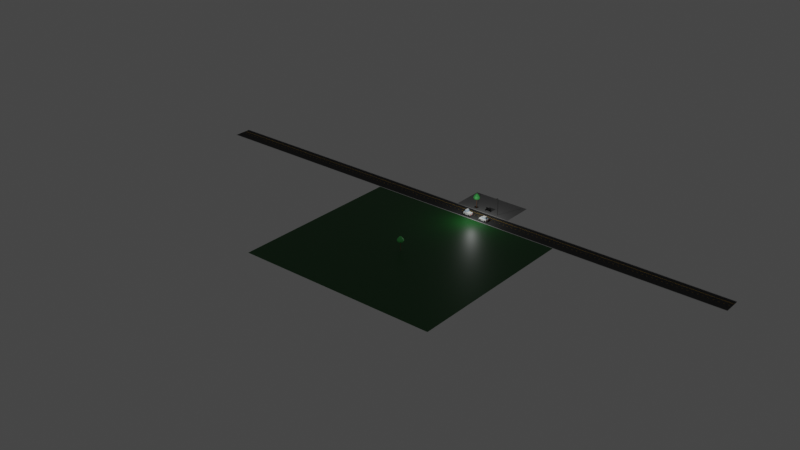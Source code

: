 # Source: lizard_crossing.blend  (saved by Blender 2.82.7; exported with 4.5.12 LTS)
import bpy
from mathutils import Matrix  # noqa: F401  (used for matrix-valued properties, if any)

bpy.ops.wm.read_factory_settings(use_empty=True)
scene = bpy.context.scene
scene.name = 'Scene'

# ---- materials (node trees are filled in below, after node groups)
mat_yellow_lane_markers = bpy.data.materials.new('yellow lane markers')
mat_yellow_lane_markers.use_transparent_shadow = False
mat_car_body = bpy.data.materials.new('car_body')
mat_car_body.use_transparent_shadow = False
mat_black = bpy.data.materials.new('black')
mat_black.use_transparent_shadow = False
mat_light_metal = bpy.data.materials.new('light_metal')
mat_light_metal.use_transparent_shadow = False
mat_glass = bpy.data.materials.new('glass')
mat_glass.use_transparent_shadow = False
mat_headlight = bpy.data.materials.new('headlight')
mat_headlight.alpha_threshold = 0.0
mat_headlight.use_transparent_shadow = False
mat_headlight.line_color = (0.0, 0.0, 0.0, 1.0)
mat_red = bpy.data.materials.new('red')
mat_red.use_transparent_shadow = False
mat_curb = bpy.data.materials.new('curb')
mat_curb.use_transparent_shadow = False
mat_street = bpy.data.materials.new('street')
mat_street.use_transparent_shadow = False
mat_sidewalk = bpy.data.materials.new('sidewalk')
mat_sidewalk.use_transparent_shadow = False
mat_dirt = bpy.data.materials.new('dirt')
mat_dirt.use_transparent_shadow = False
mat_bench = bpy.data.materials.new('bench')
mat_bench.use_transparent_shadow = False
mat_streetlamp = bpy.data.materials.new('streetlamp')
mat_streetlamp.use_transparent_shadow = False
mat_streetlamp_light = bpy.data.materials.new('streetlamp light')
mat_streetlamp_light.use_transparent_shadow = False
mat_foliage = bpy.data.materials.new('foliage')
mat_foliage.use_transparent_shadow = False
mat_bark = bpy.data.materials.new('bark')
mat_bark.use_transparent_shadow = False
mat_grass = bpy.data.materials.new('grass')
mat_grass.use_transparent_shadow = False
mat_none = bpy.data.materials.new('none')
mat_none.alpha_threshold = 0.0
mat_none.use_transparent_shadow = False

# ---- material node trees
mat_yellow_lane_markers.use_nodes = True; mat_yellow_lane_markers.node_tree.nodes.clear()
_N = mat_yellow_lane_markers.node_tree.nodes; _L = mat_yellow_lane_markers.node_tree.links
n0 = _N.new('ShaderNodeOutputMaterial'); n0.name = 'Material Output'; n0.location = (300, 300)
n1 = _N.new('ShaderNodeBsdfPrincipled'); n1.name = 'Principled BSDF'; n1.location = (10, 300)
n1.distribution = 'GGX'
n1.subsurface_method = 'BURLEY'
n1.inputs[0].default_value = (1.0, 0.6247, 0.08403, 1.0)
n1.inputs[3].default_value = 1.45
n1.inputs[27].default_value = (0.0, 0.0, 0.0, 1.0)
n1.inputs[28].default_value = 1.0
_L.new(n1.outputs[0], n0.inputs[0])
n0.is_active_output = True
mat_car_body.use_nodes = True; mat_car_body.node_tree.nodes.clear()
_N = mat_car_body.node_tree.nodes; _L = mat_car_body.node_tree.links
n0 = _N.new('ShaderNodeOutputMaterial'); n0.name = 'Material Output'; n0.location = (300, 300)
n1 = _N.new('ShaderNodeBsdfPrincipled'); n1.name = 'Principled BSDF'; n1.location = (10, 300)
n1.distribution = 'GGX'
n1.subsurface_method = 'BURLEY'
n1.inputs[0].default_value = (0.9744, 1.0, 0.9683, 1.0)
n1.inputs[3].default_value = 1.45
n1.inputs[27].default_value = (0.0, 0.0, 0.0, 1.0)
n1.inputs[28].default_value = 1.0
_L.new(n1.outputs[0], n0.inputs[0])
n0.is_active_output = True
mat_black.use_nodes = True; mat_black.node_tree.nodes.clear()
_N = mat_black.node_tree.nodes; _L = mat_black.node_tree.links
n0 = _N.new('ShaderNodeOutputMaterial'); n0.name = 'Material Output'; n0.location = (300, 300)
n1 = _N.new('ShaderNodeBsdfPrincipled'); n1.name = 'Principled BSDF'; n1.location = (10, 300)
n1.distribution = 'GGX'
n1.subsurface_method = 'BURLEY'
n1.inputs[0].default_value = (0.0, 0.0, 0.0, 1.0)
n1.inputs[3].default_value = 1.45
n1.inputs[27].default_value = (0.0, 0.0, 0.0, 1.0)
n1.inputs[28].default_value = 1.0
_L.new(n1.outputs[0], n0.inputs[0])
n0.is_active_output = True
mat_light_metal.use_nodes = True; mat_light_metal.node_tree.nodes.clear()
_N = mat_light_metal.node_tree.nodes; _L = mat_light_metal.node_tree.links
n0 = _N.new('ShaderNodeOutputMaterial'); n0.name = 'Material Output'; n0.location = (300, 300)
n1 = _N.new('ShaderNodeBsdfPrincipled'); n1.name = 'Principled BSDF'; n1.location = (10, 300)
n1.distribution = 'GGX'
n1.subsurface_method = 'BURLEY'
n1.inputs[0].default_value = (0.7484, 0.7484, 0.7484, 1.0)
n1.inputs[1].default_value = 1.0
n1.inputs[3].default_value = 1.45
n1.inputs[27].default_value = (0.0, 0.0, 0.0, 1.0)
n1.inputs[28].default_value = 1.0
_L.new(n1.outputs[0], n0.inputs[0])
n0.is_active_output = True
mat_glass.use_nodes = True; mat_glass.node_tree.nodes.clear()
_N = mat_glass.node_tree.nodes; _L = mat_glass.node_tree.links
n0 = _N.new('ShaderNodeOutputMaterial'); n0.name = 'Material Output'; n0.location = (300, 300)
n1 = _N.new('ShaderNodeBsdfPrincipled'); n1.name = 'Principled BSDF'; n1.location = (10, 300)
n1.distribution = 'GGX'
n1.subsurface_method = 'BURLEY'
n1.inputs[0].default_value = (0.4417, 0.6291, 0.8, 1.0)
n1.inputs[2].default_value = 0.0
n1.inputs[3].default_value = 1.45
n1.inputs[27].default_value = (0.0, 0.0, 0.0, 1.0)
n1.inputs[28].default_value = 1.0
_L.new(n1.outputs[0], n0.inputs[0])
n0.is_active_output = True
mat_headlight.use_nodes = True; mat_headlight.node_tree.nodes.clear()
_N = mat_headlight.node_tree.nodes; _L = mat_headlight.node_tree.links
n0 = _N.new('ShaderNodeOutputMaterial'); n0.name = 'Material Output'; n0.location = (300, 300)
n1 = _N.new('ShaderNodeBsdfPrincipled'); n1.name = 'Principled BSDF'; n1.location = (10, 300)
n1.distribution = 'GGX'
n1.subsurface_method = 'BURLEY'
n1.inputs[0].default_value = (0.5759, 0.7841, 1.0, 1.0)
n1.inputs[2].default_value = 0.4
n1.inputs[3].default_value = 1.45
n1.inputs[27].default_value = (0.0, 0.0, 0.0, 1.0)
n1.inputs[28].default_value = 1.0
_L.new(n1.outputs[0], n0.inputs[0])
n0.is_active_output = True
mat_red.use_nodes = True; mat_red.node_tree.nodes.clear()
_N = mat_red.node_tree.nodes; _L = mat_red.node_tree.links
n0 = _N.new('ShaderNodeOutputMaterial'); n0.name = 'Material Output'; n0.location = (300, 300)
n1 = _N.new('ShaderNodeBsdfPrincipled'); n1.name = 'Principled BSDF'; n1.location = (10, 300)
n1.distribution = 'GGX'
n1.subsurface_method = 'BURLEY'
n1.inputs[0].default_value = (0.8, 0.0002627, 0.0, 1.0)
n1.inputs[3].default_value = 1.45
n1.inputs[27].default_value = (0.0, 0.0, 0.0, 1.0)
n1.inputs[28].default_value = 1.0
_L.new(n1.outputs[0], n0.inputs[0])
n0.is_active_output = True
mat_curb.use_nodes = True; mat_curb.node_tree.nodes.clear()
_N = mat_curb.node_tree.nodes; _L = mat_curb.node_tree.links
n0 = _N.new('ShaderNodeOutputMaterial'); n0.name = 'Material Output'; n0.location = (300, 300)
n1 = _N.new('ShaderNodeBsdfPrincipled'); n1.name = 'Principled BSDF'; n1.location = (10, 300)
n1.distribution = 'GGX'
n1.subsurface_method = 'BURLEY'
n1.inputs[0].default_value = (0.5815, 0.5815, 0.5815, 1.0)
n1.inputs[3].default_value = 1.45
n1.inputs[27].default_value = (0.0, 0.0, 0.0, 1.0)
n1.inputs[28].default_value = 1.0
_L.new(n1.outputs[0], n0.inputs[0])
n0.is_active_output = True
mat_street.use_nodes = True; mat_street.node_tree.nodes.clear()
_N = mat_street.node_tree.nodes; _L = mat_street.node_tree.links
n0 = _N.new('ShaderNodeOutputMaterial'); n0.name = 'Material Output'; n0.location = (300, 300)
n1 = _N.new('ShaderNodeBsdfPrincipled'); n1.name = 'Principled BSDF'; n1.location = (10, 300)
n1.distribution = 'GGX'
n1.subsurface_method = 'BURLEY'
n1.inputs[0].default_value = (0.05222, 0.05222, 0.05222, 1.0)
n1.inputs[2].default_value = 1.0
n1.inputs[3].default_value = 1.45
n1.inputs[27].default_value = (0.0, 0.0, 0.0, 1.0)
n1.inputs[28].default_value = 1.0
_L.new(n1.outputs[0], n0.inputs[0])
n0.is_active_output = True
mat_sidewalk.use_nodes = True; mat_sidewalk.node_tree.nodes.clear()
_N = mat_sidewalk.node_tree.nodes; _L = mat_sidewalk.node_tree.links
n0 = _N.new('ShaderNodeOutputMaterial'); n0.name = 'Material Output'; n0.location = (300, 300)
n1 = _N.new('ShaderNodeBsdfPrincipled'); n1.name = 'Principled BSDF'; n1.location = (10, 300)
n1.distribution = 'GGX'
n1.subsurface_method = 'BURLEY'
n1.inputs[0].default_value = (0.2834, 0.2834, 0.2834, 1.0)
n1.inputs[2].default_value = 1.0
n1.inputs[3].default_value = 1.45
n1.inputs[27].default_value = (0.0, 0.0, 0.0, 1.0)
n1.inputs[28].default_value = 1.0
_L.new(n1.outputs[0], n0.inputs[0])
n0.is_active_output = True
mat_dirt.use_nodes = True; mat_dirt.node_tree.nodes.clear()
_N = mat_dirt.node_tree.nodes; _L = mat_dirt.node_tree.links
n0 = _N.new('ShaderNodeOutputMaterial'); n0.name = 'Material Output'; n0.location = (300, 300)
n1 = _N.new('ShaderNodeBsdfPrincipled'); n1.name = 'Principled BSDF'; n1.location = (10, 300)
n1.distribution = 'GGX'
n1.subsurface_method = 'BURLEY'
n1.inputs[0].default_value = (0.05404, 0.02607, 0.01623, 1.0)
n1.inputs[3].default_value = 1.45
n1.inputs[27].default_value = (0.0, 0.0, 0.0, 1.0)
n1.inputs[28].default_value = 1.0
_L.new(n1.outputs[0], n0.inputs[0])
n0.is_active_output = True
mat_bench.use_nodes = True; mat_bench.node_tree.nodes.clear()
_N = mat_bench.node_tree.nodes; _L = mat_bench.node_tree.links
n0 = _N.new('ShaderNodeOutputMaterial'); n0.name = 'Material Output'; n0.location = (300, 300)
n1 = _N.new('ShaderNodeBsdfPrincipled'); n1.name = 'Principled BSDF'; n1.location = (10, 300)
n1.distribution = 'GGX'
n1.subsurface_method = 'BURLEY'
n1.inputs[0].default_value = (0.03741, 0.03741, 0.03741, 1.0)
n1.inputs[3].default_value = 1.45
n1.inputs[27].default_value = (0.0, 0.0, 0.0, 1.0)
n1.inputs[28].default_value = 1.0
_L.new(n1.outputs[0], n0.inputs[0])
n0.is_active_output = True
mat_streetlamp.use_nodes = True; mat_streetlamp.node_tree.nodes.clear()
_N = mat_streetlamp.node_tree.nodes; _L = mat_streetlamp.node_tree.links
n0 = _N.new('ShaderNodeOutputMaterial'); n0.name = 'Material Output'; n0.location = (300, 300)
n1 = _N.new('ShaderNodeBsdfPrincipled'); n1.name = 'Principled BSDF'; n1.location = (10, 300)
n1.distribution = 'GGX'
n1.subsurface_method = 'BURLEY'
n1.inputs[0].default_value = (0.2203, 0.2203, 0.2203, 1.0)
n1.inputs[1].default_value = 1.0
n1.inputs[2].default_value = 0.2985
n1.inputs[3].default_value = 1.45
n1.inputs[27].default_value = (0.0, 0.0, 0.0, 1.0)
n1.inputs[28].default_value = 1.0
_L.new(n1.outputs[0], n0.inputs[0])
n0.is_active_output = True
mat_streetlamp_light.use_nodes = True; mat_streetlamp_light.node_tree.nodes.clear()
_N = mat_streetlamp_light.node_tree.nodes; _L = mat_streetlamp_light.node_tree.links
n0 = _N.new('ShaderNodeOutputMaterial'); n0.name = 'Material Output'; n0.location = (300, 300)
n1 = _N.new('ShaderNodeBsdfPrincipled'); n1.name = 'Principled BSDF'; n1.location = (10, 300)
n1.distribution = 'GGX'
n1.subsurface_method = 'BURLEY'
n1.inputs[3].default_value = 1.45
n1.inputs[27].default_value = (0.0, 0.0, 0.0, 1.0)
n1.inputs[28].default_value = 1.0
_L.new(n1.outputs[0], n0.inputs[0])
n0.is_active_output = True
mat_foliage.use_nodes = True; mat_foliage.node_tree.nodes.clear()
_N = mat_foliage.node_tree.nodes; _L = mat_foliage.node_tree.links
n0 = _N.new('ShaderNodeOutputMaterial'); n0.name = 'Material Output'; n0.location = (300, 300)
n1 = _N.new('ShaderNodeBsdfPrincipled'); n1.name = 'Principled BSDF'; n1.location = (10, 300)
n1.distribution = 'GGX'
n1.subsurface_method = 'BURLEY'
n1.inputs[0].default_value = (0.1302, 0.8, 0.1866, 1.0)
n1.inputs[3].default_value = 1.45
n1.inputs[27].default_value = (0.0, 0.0, 0.0, 1.0)
n1.inputs[28].default_value = 1.0
_L.new(n1.outputs[0], n0.inputs[0])
n0.is_active_output = True
mat_bark.use_nodes = True; mat_bark.node_tree.nodes.clear()
_N = mat_bark.node_tree.nodes; _L = mat_bark.node_tree.links
n0 = _N.new('ShaderNodeOutputMaterial'); n0.name = 'Material Output'; n0.location = (300, 300)
n1 = _N.new('ShaderNodeBsdfPrincipled'); n1.name = 'Principled BSDF'; n1.location = (10, 300)
n1.distribution = 'GGX'
n1.subsurface_method = 'BURLEY'
n1.inputs[0].default_value = (0.3238, 0.1519, 0.08546, 1.0)
n1.inputs[3].default_value = 1.45
n1.inputs[27].default_value = (0.0, 0.0, 0.0, 1.0)
n1.inputs[28].default_value = 1.0
_L.new(n1.outputs[0], n0.inputs[0])
n0.is_active_output = True
mat_grass.use_nodes = True; mat_grass.node_tree.nodes.clear()
_N = mat_grass.node_tree.nodes; _L = mat_grass.node_tree.links
n0 = _N.new('ShaderNodeOutputMaterial'); n0.name = 'Material Output'; n0.location = (300, 300)
n1 = _N.new('ShaderNodeBsdfPrincipled'); n1.name = 'Principled BSDF'; n1.location = (10, 300)
n1.distribution = 'GGX'
n1.subsurface_method = 'BURLEY'
n1.inputs[0].default_value = (0.008086, 0.09851, 0.01435, 1.0)
n1.inputs[3].default_value = 1.45
n1.inputs[27].default_value = (0.0, 0.0, 0.0, 1.0)
n1.inputs[28].default_value = 1.0
_L.new(n1.outputs[0], n0.inputs[0])
n0.is_active_output = True
mat_none.use_nodes = True; mat_none.node_tree.nodes.clear()
_N = mat_none.node_tree.nodes; _L = mat_none.node_tree.links
n0 = _N.new('ShaderNodeOutputMaterial'); n0.name = 'Material Output'; n0.location = (300, 300)
n1 = _N.new('ShaderNodeBsdfPrincipled'); n1.name = 'Principled BSDF'; n1.location = (10, 300)
n1.distribution = 'GGX'
n1.subsurface_method = 'BURLEY'
n1.inputs[0].default_value = (0.8, 0.8, 0.8, 0.0)
n1.inputs[3].default_value = 1.45
n1.inputs[27].default_value = (0.0, 0.0, 0.0, 1.0)
n1.inputs[28].default_value = 1.0
_L.new(n1.outputs[0], n0.inputs[0])
n0.is_active_output = True

# ---- world
world_world = bpy.data.worlds.new('World'); scene.world = world_world
world_world.use_nodes = True; world_world.node_tree.nodes.clear()
_N = world_world.node_tree.nodes; _L = world_world.node_tree.links
n0 = _N.new('ShaderNodeOutputWorld'); n0.name = 'World Output'; n0.location = (300, 300)
n1 = _N.new('ShaderNodeBackground'); n1.name = 'Background'; n1.location = (10, 300)
n1.inputs[0].default_value = (0.05088, 0.05088, 0.05088, 1.0)
_L.new(n1.outputs[0], n0.inputs[0])
n0.is_active_output = True
world_world.color = (0.05088, 0.05088, 0.05088)
world_world.use_sun_shadow = False
world_world.sun_shadow_jitter_overblur = 0.0

# ---- lights
light_light = bpy.data.lights.new('Light', 'POINT')
light_light.transmission_factor = 0.0
light_light.energy = 1000.0
light_light.shadow_soft_size = 0.1
light_light.shadow_maximum_resolution = 0.006
light_light.use_absolute_resolution = True

# ---- meshes
me_plane_005 = bpy.data.meshes.new('Plane.005')
me_plane_005.from_pydata([(-0.006861, -0.1319, 0.007832), (0.6148, -0.1319, 0.007832), (-0.006861, -0.07186, 0.007832), (0.6148, -0.07186, 0.007832)], [], [(0, 1, 3, 2)])
_uv = me_plane_005.uv_layers.new(name='UVMap')
_uv.uv.foreach_set('vector', [0.0, 0.0, 1.0, 0.0, 1.0, 1.0, 0.0, 1.0])
me_plane_005.materials.append(mat_yellow_lane_markers)
me_plane_005.use_remesh_preserve_volume = False
me_plane_005.use_remesh_preserve_attributes = False
me_plane_005.use_mirror_vertex_groups = False
me_plane_005.update()
me_cube_010 = bpy.data.meshes.new('Cube.010')
me_cube_010.from_pydata([(-1.389, -0.7957, 0.1609), (-1.217, -0.5839, 0.9304), (1.389, -0.7957, 0.1609), (0.565, -0.556, 0.9557), (-1.389, -0.6893, 0.6113), (1.389, -0.6895, 0.6439), (-0.8359, -0.4335, 1.403), (0.3666, -0.4153, 1.378), (0.5848, -0.6479, 0.8818), (0.3469, -0.479, 1.452), (0.5128, -0.556, 0.9417), (0.3145, 0.4153, 1.364), (0.3145, -0.4153, 1.364), (-1.389, 0.0, 0.1609), (-1.389, 0.0, 0.7359), (1.389, 0.0, 0.1609), (1.389, 0.0, 0.7359), (-1.241, 0.0, 0.8818), (0.5848, 0.0, 0.8818), (-0.8125, 0.0, 1.452), (0.3469, 0.0, 1.452), (0.565, 0.0, 0.9557), (0.3666, 0.0, 1.378), (0.5128, 0.0, 0.9417), (0.3145, 0.0, 1.364), (-1.305, -0.7957, 0.1609), (-1.197, -0.7957, 0.5278), (-0.8078, -0.7957, 0.5278), (-0.6079, -0.7957, 0.1609), (0.5902, -0.7957, 0.1609), (0.7785, -0.7957, 0.5195), (1.119, -0.7957, 0.5195), (1.255, -0.7957, 0.1609), (0.9433, -0.6209, 0.5136), (0.9433, -0.8009, 0.4124), (1.096, -0.6209, 0.4639), (1.037, -0.8009, 0.3821), (1.191, -0.6209, 0.3339), (1.094, -0.8009, 0.3026), (1.191, -0.6209, 0.1732), (1.094, -0.8009, 0.2045), (1.096, -0.6209, 0.04323), (1.037, -0.8009, 0.1251), (0.9433, -0.6209, -0.006424), (0.9433, -0.8009, 0.09477), (0.7904, -0.6209, 0.04323), (0.8499, -0.8009, 0.1251), (0.696, -0.6209, 0.1732), (0.7922, -0.8009, 0.2045), (0.696, -0.6209, 0.3339), (0.7922, -0.8009, 0.3026), (0.7904, -0.6209, 0.4639), (0.8499, -0.8009, 0.3821), (1.096, -0.8009, 0.4639), (0.9433, -0.8009, 0.5136), (1.191, -0.8009, 0.3339), (1.191, -0.8009, 0.1732), (1.096, -0.8009, 0.04323), (0.9433, -0.8009, -0.006424), (0.7904, -0.8009, 0.04323), (0.696, -0.8009, 0.1732), (0.696, -0.8009, 0.3339), (0.7904, -0.8009, 0.4639), (1.019, -0.6884, 0.3576), (0.9433, -0.6884, 0.3822), (1.066, -0.6884, 0.2933), (1.066, -0.6884, 0.2138), (1.019, -0.6884, 0.1495), (0.9433, -0.6884, 0.125), (0.8677, -0.6884, 0.1495), (0.8209, -0.6884, 0.2138), (0.8209, -0.6884, 0.2933), (0.8677, -0.6884, 0.3576), (1.037, -0.6884, 0.3821), (0.9433, -0.6884, 0.4124), (1.094, -0.6884, 0.3026), (1.094, -0.6884, 0.2045), (1.037, -0.6884, 0.1251), (0.9433, -0.6884, 0.09477), (0.8499, -0.6884, 0.1251), (0.7922, -0.6884, 0.2045), (0.7922, -0.6884, 0.3026), (0.8499, -0.6884, 0.3821), (0.999, -0.7677, 0.3303), (0.9433, -0.7677, 0.3484), (1.033, -0.7677, 0.2829), (1.033, -0.7677, 0.2243), (0.999, -0.7677, 0.1768), (0.9433, -0.7677, 0.1587), (0.8875, -0.7677, 0.1768), (0.8531, -0.7677, 0.2243), (0.8531, -0.7677, 0.2829), (0.8875, -0.7677, 0.3303), (-0.3281, -0.6479, 0.8818), (-0.2328, -0.479, 1.452), (-0.2738, -0.6388, 0.9298), (-1.157, -0.638, 0.9337), (-0.1888, -0.4882, 1.404), (-0.779, -0.4889, 1.4), (0.5214, -0.6388, 0.9298), (0.3092, -0.4882, 1.404), (0.5848, -0.6479, 0.8818), (0.3469, -0.479, 1.452), (-0.3757, -0.638, 0.9337), (-0.2916, -0.4889, 1.4), (-0.3281, -0.6479, 0.8818), (-1.241, -0.6479, 0.8818), (-0.2328, -0.479, 1.452), (-0.8125, -0.479, 1.452), (0.5214, -0.5947, 0.9214), (0.3092, -0.4441, 1.395), (-0.2738, -0.5947, 0.9214), (-0.1888, -0.4441, 1.395), (-0.3757, -0.594, 0.9254), (-1.157, -0.594, 0.9254), (-0.2916, -0.4449, 1.391), (-0.779, -0.4449, 1.391), (-1.241, -0.6479, 0.8818), (-0.8125, -0.479, 1.452), (-1.217, 1.863e-08, 0.9304), (-0.8359, -0.4335, 1.403), (-0.8359, 1.49e-08, 1.403), (-1.217, -0.5839, 0.9304), (-0.8359, 1.49e-08, 1.403), (-1.217, 1.863e-08, 0.9304), (-1.191, -0.5839, 0.9174), (-0.809, -0.4335, 1.39), (-0.809, 1.391e-08, 1.39), (-1.191, 1.763e-08, 0.9174), (-0.9914, -0.6209, 0.5136), (-0.9914, -0.8009, 0.4124), (-0.8385, -0.6209, 0.4639), (-0.898, -0.8009, 0.3821), (-0.7441, -0.6209, 0.3339), (-0.8403, -0.8009, 0.3026), (-0.7441, -0.6209, 0.1732), (-0.8403, -0.8009, 0.2045), (-0.8385, -0.6209, 0.04323), (-0.898, -0.8009, 0.1251), (-0.9914, -0.6209, -0.006424), (-0.9914, -0.8009, 0.09477), (-1.144, -0.6209, 0.04323), (-1.085, -0.8009, 0.1251), (-1.239, -0.6209, 0.1732), (-1.142, -0.8009, 0.2045), (-1.239, -0.6209, 0.3339), (-1.142, -0.8009, 0.3026), (-1.144, -0.6209, 0.4639), (-1.085, -0.8009, 0.3821), (-0.8385, -0.8009, 0.4639), (-0.9914, -0.8009, 0.5136), (-0.7441, -0.8009, 0.3339), (-0.7441, -0.8009, 0.1732), (-0.8385, -0.8009, 0.04323), (-0.9914, -0.8009, -0.006424), (-1.144, -0.8009, 0.04323), (-1.239, -0.8009, 0.1732), (-1.239, -0.8009, 0.3339), (-1.144, -0.8009, 0.4639), (-0.9158, -0.6884, 0.3576), (-0.9914, -0.6884, 0.3822), (-0.869, -0.6884, 0.2933), (-0.869, -0.6884, 0.2138), (-0.9158, -0.6884, 0.1495), (-0.9914, -0.6884, 0.125), (-1.067, -0.6884, 0.1495), (-1.114, -0.6884, 0.2138), (-1.114, -0.6884, 0.2933), (-1.067, -0.6884, 0.3576), (-0.898, -0.6884, 0.3821), (-0.9914, -0.6884, 0.4124), (-0.8403, -0.6884, 0.3026), (-0.8403, -0.6884, 0.2045), (-0.898, -0.6884, 0.1251), (-0.9914, -0.6884, 0.09477), (-1.085, -0.6884, 0.1251), (-1.142, -0.6884, 0.2045), (-1.142, -0.6884, 0.3026), (-1.085, -0.6884, 0.3821), (-0.9356, -0.7677, 0.3303), (-0.9914, -0.7677, 0.3484), (-0.9011, -0.7677, 0.2829), (-0.9011, -0.7677, 0.2243), (-0.9356, -0.7677, 0.1768), (-0.9914, -0.7677, 0.1587), (-1.047, -0.7677, 0.1768), (-1.082, -0.7677, 0.2243), (-1.082, -0.7677, 0.2829), (-1.047, -0.7677, 0.3303), (-1.389, -0.5769, 0.1609), (1.389, -0.5769, 0.1609), (-1.305, -0.5769, 0.1609), (-1.197, -0.5769, 0.5278), (-0.8078, -0.5769, 0.5278), (-0.6079, -0.5769, 0.1609), (0.5902, -0.5769, 0.1609), (0.7785, -0.5769, 0.5195), (1.119, -0.5769, 0.5195), (1.255, -0.5769, 0.1609), (1.389, -0.7957, 0.7359), (1.389, -0.3628, 0.6439), (1.389, -0.3628, 0.2529), (1.389, -0.6895, 0.2529), (1.433, -0.6895, 0.2529), (1.433, -0.3628, 0.2529), (1.433, -0.3628, 0.6439), (1.433, -0.6895, 0.6439), (1.389, 0.0, 0.8336), (1.389, -0.0798, 0.8336), (1.389, 0.0, 0.8336), (1.389, -0.0798, 0.8336), (1.389, 0.0, 0.6968), (1.389, -0.0798, 0.6968), (1.389, 0.0, 0.7945), (1.389, -0.0798, 0.7945), (1.449, 0.0, 0.6968), (1.449, -0.0798, 0.6968), (1.449, 0.0, 0.7945), (1.449, -0.0798, 0.7945), (-1.389, -0.3793, 0.2855), (-1.389, -0.6893, 0.2855), (-1.389, -0.7957, 0.7359), (-1.389, -0.3793, 0.6113), (-1.447, -0.3793, 0.2855), (-1.447, -0.6893, 0.2855), (-1.447, -0.3793, 0.6113), (-1.447, -0.6893, 0.6113)], [(11, 24), (208, 210), (209, 207)], [(202, 201, 204, 203), (2, 199, 221, 0, 25, 26, 27, 28, 29, 30, 31, 32), (18, 8, 199, 16), (8, 93, 117, 221, 199), (20, 19, 118, 94, 9), (93, 8, 101, 105), (7, 3, 10, 12), (21, 3, 8, 18), (3, 7, 9, 8), (22, 7, 12, 24), (3, 21, 23, 10), (10, 23, 24, 12), (7, 22, 20, 9), (117, 17, 14, 221), (220, 4, 226, 224), (33, 54, 53, 35), (35, 53, 55, 37), (37, 55, 56, 39), (39, 56, 57, 41), (41, 57, 58, 43), (43, 58, 59, 45), (45, 59, 60, 47), (47, 60, 61, 49), (46, 44, 78, 79), (49, 61, 62, 51), (51, 62, 54, 33), (33, 35, 37, 39, 41, 43, 45, 47, 49, 51), (34, 36, 53, 54), (36, 38, 55, 53), (38, 40, 56, 55), (40, 42, 57, 56), (42, 44, 58, 57), (44, 46, 59, 58), (46, 48, 60, 59), (48, 50, 61, 60), (50, 52, 62, 61), (52, 34, 54, 62), (64, 72, 92, 84), (40, 38, 75, 76), (34, 52, 82, 74), (48, 46, 79, 80), (42, 40, 76, 77), (36, 34, 74, 73), (50, 48, 80, 81), (44, 42, 77, 78), (38, 36, 73, 75), (52, 50, 81, 82), (64, 63, 73, 74), (63, 65, 75, 73), (65, 66, 76, 75), (66, 67, 77, 76), (67, 68, 78, 77), (68, 69, 79, 78), (69, 70, 80, 79), (70, 71, 81, 80), (71, 72, 82, 81), (72, 64, 74, 82), (83, 84, 92, 91, 90, 89, 88, 87, 86, 85), (70, 69, 89, 90), (67, 66, 86, 87), (63, 64, 84, 83), (71, 70, 90, 91), (68, 67, 87, 88), (65, 63, 83, 85), (72, 71, 91, 92), (69, 68, 88, 89), (66, 65, 85, 86), (118, 117, 106, 108), (103, 104, 115, 113), (100, 97, 112, 110), (8, 9, 102, 101), (94, 118, 108, 107), (117, 93, 105, 106), (9, 94, 107, 102), (100, 99, 101, 102), (99, 95, 105, 101), (97, 100, 102, 107), (95, 97, 107, 105), (103, 96, 106, 105), (98, 104, 107, 108), (96, 98, 108, 106), (104, 103, 105, 107), (111, 109, 110, 112), (114, 113, 115, 116), (99, 100, 110, 109), (104, 98, 116, 115), (97, 95, 111, 112), (95, 99, 109, 111), (98, 96, 114, 116), (96, 103, 113, 114), (6, 1, 117, 118), (17, 117, 1, 119), (119, 1, 122, 124), (19, 121, 6, 118), (120, 123, 127, 126), (6, 121, 123, 120), (1, 6, 120, 122), (129, 150, 149, 131), (127, 128, 125, 126), (122, 120, 126, 125), (124, 122, 125, 128), (131, 149, 151, 133), (133, 151, 152, 135), (135, 152, 153, 137), (137, 153, 154, 139), (139, 154, 155, 141), (141, 155, 156, 143), (143, 156, 157, 145), (142, 140, 174, 175), (145, 157, 158, 147), (147, 158, 150, 129), (129, 131, 133, 135, 137, 139, 141, 143, 145, 147), (130, 132, 149, 150), (132, 134, 151, 149), (134, 136, 152, 151), (136, 138, 153, 152), (138, 140, 154, 153), (140, 142, 155, 154), (142, 144, 156, 155), (144, 146, 157, 156), (146, 148, 158, 157), (148, 130, 150, 158), (160, 168, 188, 180), (136, 134, 171, 172), (130, 148, 178, 170), (144, 142, 175, 176), (138, 136, 172, 173), (132, 130, 170, 169), (146, 144, 176, 177), (140, 138, 173, 174), (134, 132, 169, 171), (148, 146, 177, 178), (160, 159, 169, 170), (159, 161, 171, 169), (161, 162, 172, 171), (162, 163, 173, 172), (163, 164, 174, 173), (164, 165, 175, 174), (165, 166, 176, 175), (166, 167, 177, 176), (167, 168, 178, 177), (168, 160, 170, 178), (179, 180, 188, 187, 186, 185, 184, 183, 182, 181), (166, 165, 185, 186), (163, 162, 182, 183), (159, 160, 180, 179), (167, 166, 186, 187), (164, 163, 183, 184), (161, 159, 179, 181), (168, 167, 187, 188), (165, 164, 184, 185), (162, 161, 181, 182), (28, 27, 193, 194), (25, 0, 189, 191), (32, 31, 197, 198), (29, 28, 194, 195), (26, 25, 191, 192), (30, 29, 195, 196), (27, 26, 192, 193), (2, 32, 198, 190), (31, 30, 196, 197), (5, 200, 16, 199), (202, 5, 199, 2), (201, 202, 2, 15), (200, 201, 15, 16), (204, 205, 206, 203), (200, 5, 206, 205), (201, 200, 205, 204), (5, 202, 203, 206), (212, 214, 218, 216), (215, 216, 218, 217), (211, 212, 216, 215), (213, 211, 215, 217), (214, 213, 217, 218), (220, 219, 13, 0), (4, 220, 0, 221), (222, 4, 221, 14), (219, 222, 14, 13), (224, 226, 225, 223), (4, 222, 225, 226), (219, 220, 224, 223), (222, 219, 223, 225), (15, 13, 189, 190), (191, 194, 193, 192), (195, 198, 197, 196)])
me_cube_010.polygons.foreach_set('material_index', [4, 0, 0, 0, 0, 0, 0, 0, 0, 0, 0, 3, 0, 0, 5, 1, 1, 1, 1, 1, 1, 1, 1, 1, 1, 1, 1, 1, 1, 1, 1, 1, 1, 1, 1, 1, 1, 2, 1, 1, 1, 1, 1, 1, 1, 1, 1, 1, 1, 1, 1, 1, 1, 1, 1, 1, 1, 2, 2, 2, 2, 2, 2, 2, 2, 2, 2, 0, 0, 0, 0, 0, 0, 0, 0, 0, 0, 0, 0, 0, 0, 0, 3, 3, 0, 0, 0, 0, 0, 0, 0, 0, 0, 0, 0, 0, 0, 1, 3, 0, 0, 1, 1, 1, 1, 1, 1, 1, 1, 1, 1, 1, 1, 1, 1, 1, 1, 1, 1, 1, 1, 1, 2, 1, 1, 1, 1, 1, 1, 1, 1, 1, 1, 1, 1, 1, 1, 1, 1, 1, 1, 1, 2, 2, 2, 2, 2, 2, 2, 2, 2, 2, 0, 0, 0, 0, 0, 0, 0, 0, 0, 0, 0, 0, 0, 4, 4, 4, 4, 2, 2, 2, 2, 2, 0, 0, 0, 0, 5, 5, 5, 5, 0, 0, 0])
_uv = me_cube_010.uv_layers.new(name='UVMap')
_uv.uv.foreach_set('vector', [0.415, 0.7356, 0.415, 0.6394, 0.415, 0.6394, 0.415, 0.7356, 0.375, 0.75, 0.625, 0.75, 0.625, 1.0, 0.375, 1.0, 0.375, 0.9722, 0.375, 0.9444, 0.375, 0.9167, 0.375, 0.8889, 0.375, 0.8611, 0.375, 0.8333, 0.375, 0.8056, 0.375, 0.7778, 0.6383, 0.625, 0.6383, 0.7268, 0.625, 0.75, 0.625, 0.625, 0.6383, 0.7268, 0.75, 0.7268, 0.8617, 0.7268, 0.875, 0.75, 0.625, 0.75, 0.6383, 0.625, 0.8617, 0.625, 0.8617, 0.7268, 0.75, 0.7268, 0.6383, 0.7268, 0.75, 0.7268, 0.6383, 0.7268, 0.6383, 0.7268, 0.75, 0.7268, 0.6383, 0.7115, 0.6383, 0.7139, 0.6383, 0.7139, 0.6383, 0.7115, 0.6383, 0.625, 0.6383, 0.7139, 0.6383, 0.7268, 0.6383, 0.625, 0.6383, 0.7139, 0.6383, 0.7115, 0.6383, 0.7268, 0.6383, 0.7268, 0.6383, 0.625, 0.6383, 0.7115, 0.6383, 0.7115, 0.6383, 0.625, 0.6383, 0.7139, 0.6383, 0.625, 0.6383, 0.625, 0.6383, 0.7139, 0.6383, 0.7139, 0.6383, 0.625, 0.6383, 0.625, 0.6383, 0.7115, 0.6383, 0.7115, 0.6383, 0.625, 0.6383, 0.625, 0.6383, 0.7268, 0.8617, 0.7268, 0.8617, 0.625, 0.875, 0.625, 0.875, 0.75, 0.4292, 0.01958, 0.5708, 0.01958, 0.5708, 0.01958, 0.4292, 0.01958, 1.0, 0.5, 1.0, 1.0, 0.9, 1.0, 0.9, 0.5, 0.9, 0.5, 0.9, 1.0, 0.8, 1.0, 0.8, 0.5, 0.8, 0.5, 0.8, 1.0, 0.7, 1.0, 0.7, 0.5, 0.7, 0.5, 0.7, 1.0, 0.6, 1.0, 0.6, 0.5, 0.6, 0.5, 0.6, 1.0, 0.5, 1.0, 0.5, 0.5, 0.5, 0.5, 0.5, 1.0, 0.4, 1.0, 0.4, 0.5, 0.4, 0.5, 0.4, 1.0, 0.3, 1.0, 0.3, 0.5, 0.3, 0.5, 0.3, 1.0, 0.2, 1.0, 0.2, 0.5, 0.1458, 0.1066, 0.25, 0.0727, 0.25, 0.0727, 0.1458, 0.1066, 0.2, 0.5, 0.2, 1.0, 0.1, 1.0, 0.1, 0.5, 0.1, 0.5, 0.1, 1.0, -7.451e-08, 1.0, -7.451e-08, 0.5, 0.75, 0.49, 0.8911, 0.4442, 0.9783, 0.3242, 0.9783, 0.1758, 0.8911, 0.05584, 0.75, 0.01, 0.6089, 0.05584, 0.5217, 0.1758, 0.5217, 0.3242, 0.6089, 0.4442, 0.25, 0.4273, 0.3542, 0.3934, 0.3911, 0.4442, 0.25, 0.49, 0.3542, 0.3934, 0.4186, 0.3048, 0.4783, 0.3242, 0.3911, 0.4442, 0.4186, 0.3048, 0.4186, 0.1952, 0.4783, 0.1758, 0.4783, 0.3242, 0.4186, 0.1952, 0.3542, 0.1066, 0.3911, 0.05584, 0.4783, 0.1758, 0.3542, 0.1066, 0.25, 0.0727, 0.25, 0.01, 0.3911, 0.05584, 0.25, 0.0727, 0.1458, 0.1066, 0.1089, 0.05584, 0.25, 0.01, 0.1458, 0.1066, 0.08138, 0.1952, 0.02175, 0.1758, 0.1089, 0.05584, 0.08138, 0.1952, 0.08138, 0.3048, 0.02175, 0.3242, 0.02175, 0.1758, 0.08138, 0.3048, 0.1458, 0.3934, 0.1089, 0.4442, 0.02175, 0.3242, 0.1458, 0.3934, 0.25, 0.4273, 0.25, 0.49, 0.1089, 0.4442, 0.25, 0.3936, 0.1656, 0.3662, 0.1656, 0.3662, 0.25, 0.3936, 0.4186, 0.1952, 0.4186, 0.3048, 0.4186, 0.3048, 0.4186, 0.1952, 0.25, 0.4273, 0.1458, 0.3934, 0.1458, 0.3934, 0.25, 0.4273, 0.08138, 0.1952, 0.1458, 0.1066, 0.1458, 0.1066, 0.08138, 0.1952, 0.3542, 0.1066, 0.4186, 0.1952, 0.4186, 0.1952, 0.3542, 0.1066, 0.3542, 0.3934, 0.25, 0.4273, 0.25, 0.4273, 0.3542, 0.3934, 0.08138, 0.3048, 0.08138, 0.1952, 0.08138, 0.1952, 0.08138, 0.3048, 0.25, 0.0727, 0.3542, 0.1066, 0.3542, 0.1066, 0.25, 0.0727, 0.4186, 0.3048, 0.3542, 0.3934, 0.3542, 0.3934, 0.4186, 0.3048, 0.1458, 0.3934, 0.08138, 0.3048, 0.08138, 0.3048, 0.1458, 0.3934, 0.25, 0.3936, 0.3344, 0.3662, 0.3542, 0.3934, 0.25, 0.4273, 0.3344, 0.3662, 0.3866, 0.2944, 0.4186, 0.3048, 0.3542, 0.3934, 0.3866, 0.2944, 0.3866, 0.2056, 0.4186, 0.1952, 0.4186, 0.3048, 0.3866, 0.2056, 0.3344, 0.1338, 0.3542, 0.1066, 0.4186, 0.1952, 0.3344, 0.1338, 0.25, 0.1064, 0.25, 0.0727, 0.3542, 0.1066, 0.25, 0.1064, 0.1656, 0.1338, 0.1458, 0.1066, 0.25, 0.0727, 0.1656, 0.1338, 0.1134, 0.2056, 0.08138, 0.1952, 0.1458, 0.1066, 0.1134, 0.2056, 0.1134, 0.2944, 0.08138, 0.3048, 0.08138, 0.1952, 0.1134, 0.2944, 0.1656, 0.3662, 0.1458, 0.3934, 0.08138, 0.3048, 0.1656, 0.3662, 0.25, 0.3936, 0.25, 0.4273, 0.1458, 0.3934, 0.3344, 0.3662, 0.25, 0.3936, 0.1656, 0.3662, 0.1134, 0.2944, 0.1134, 0.2056, 0.1656, 0.1338, 0.25, 0.1064, 0.3344, 0.1338, 0.3866, 0.2056, 0.3866, 0.2944, 0.1134, 0.2056, 0.1656, 0.1338, 0.1656, 0.1338, 0.1134, 0.2056, 0.3344, 0.1338, 0.3866, 0.2056, 0.3866, 0.2056, 0.3344, 0.1338, 0.3344, 0.3662, 0.25, 0.3936, 0.25, 0.3936, 0.3344, 0.3662, 0.1134, 0.2944, 0.1134, 0.2056, 0.1134, 0.2056, 0.1134, 0.2944, 0.25, 0.1064, 0.3344, 0.1338, 0.3344, 0.1338, 0.25, 0.1064, 0.3866, 0.2944, 0.3344, 0.3662, 0.3344, 0.3662, 0.3866, 0.2944, 0.1656, 0.3662, 0.1134, 0.2944, 0.1134, 0.2944, 0.1656, 0.3662, 0.1656, 0.1338, 0.25, 0.1064, 0.25, 0.1064, 0.1656, 0.1338, 0.3866, 0.2056, 0.3866, 0.2944, 0.3866, 0.2944, 0.3866, 0.2056, 0.8617, 0.7268, 0.8617, 0.7268, 0.8617, 0.7268, 0.8617, 0.7268, 0.7571, 0.7268, 0.7596, 0.7268, 0.7596, 0.7268, 0.7571, 0.7268, 0.6471, 0.7268, 0.7413, 0.7268, 0.7413, 0.7268, 0.6471, 0.7268, 0.6383, 0.7268, 0.6383, 0.7268, 0.6383, 0.7268, 0.6383, 0.7268, 0.75, 0.7268, 0.8617, 0.7268, 0.8617, 0.7268, 0.75, 0.7268, 0.8617, 0.7268, 0.75, 0.7268, 0.75, 0.7268, 0.8617, 0.7268, 0.6383, 0.7268, 0.75, 0.7268, 0.75, 0.7268, 0.6383, 0.7268, 0.6471, 0.7268, 0.6448, 0.7268, 0.6383, 0.7268, 0.6383, 0.7268, 0.6448, 0.7268, 0.7435, 0.7268, 0.75, 0.7268, 0.6383, 0.7268, 0.7413, 0.7268, 0.6471, 0.7268, 0.6383, 0.7268, 0.75, 0.7268, 0.7435, 0.7268, 0.7413, 0.7268, 0.75, 0.7268, 0.75, 0.7268, 0.7571, 0.7268, 0.8542, 0.7268, 0.8617, 0.7268, 0.75, 0.7268, 0.8517, 0.7268, 0.7596, 0.7268, 0.75, 0.7268, 0.8617, 0.7268, 0.8542, 0.7268, 0.8517, 0.7268, 0.8617, 0.7268, 0.8617, 0.7268, 0.7596, 0.7268, 0.7571, 0.7268, 0.75, 0.7268, 0.75, 0.7268, 0.7435, 0.7268, 0.6448, 0.7268, 0.6471, 0.7268, 0.7413, 0.7268, 0.8542, 0.7268, 0.7571, 0.7268, 0.7596, 0.7268, 0.8517, 0.7268, 0.6448, 0.7268, 0.6471, 0.7268, 0.6471, 0.7268, 0.6448, 0.7268, 0.7596, 0.7268, 0.8517, 0.7268, 0.8517, 0.7268, 0.7596, 0.7268, 0.7413, 0.7268, 0.7435, 0.7268, 0.7435, 0.7268, 0.7413, 0.7268, 0.7435, 0.7268, 0.6448, 0.7268, 0.6448, 0.7268, 0.7435, 0.7268, 0.8517, 0.7268, 0.8542, 0.7268, 0.8542, 0.7268, 0.8517, 0.7268, 0.8542, 0.7268, 0.7571, 0.7268, 0.7571, 0.7268, 0.8542, 0.7268, 0.8617, 0.7157, 0.8617, 0.7179, 0.8617, 0.7268, 0.8617, 0.7268, 0.8617, 0.625, 0.8617, 0.7268, 0.8617, 0.7179, 0.0, 0.0, 0.0, 0.0, 0.8617, 0.7179, 0.8617, 0.7179, 0.0, 0.0, 0.8617, 0.625, 0.0, 0.0, 0.8617, 0.7157, 0.8617, 0.7268, 0.8617, 0.7157, 0.0, 0.0, 0.0, 0.0, 0.8617, 0.7157, 0.8617, 0.7157, 0.0, 0.0, 0.0, 0.0, 0.8617, 0.7157, 0.8617, 0.7179, 0.8617, 0.7157, 0.8617, 0.7157, 0.8617, 0.7179, 1.0, 0.5, 1.0, 1.0, 0.9, 1.0, 0.9, 0.5, 0.0, 0.0, 0.0, 0.0, 0.8617, 0.7179, 0.8617, 0.7157, 0.8617, 0.7179, 0.8617, 0.7157, 0.8617, 0.7157, 0.8617, 0.7179, 0.0, 0.0, 0.8617, 0.7179, 0.8617, 0.7179, 0.0, 0.0, 0.9, 0.5, 0.9, 1.0, 0.8, 1.0, 0.8, 0.5, 0.8, 0.5, 0.8, 1.0, 0.7, 1.0, 0.7, 0.5, 0.7, 0.5, 0.7, 1.0, 0.6, 1.0, 0.6, 0.5, 0.6, 0.5, 0.6, 1.0, 0.5, 1.0, 0.5, 0.5, 0.5, 0.5, 0.5, 1.0, 0.4, 1.0, 0.4, 0.5, 0.4, 0.5, 0.4, 1.0, 0.3, 1.0, 0.3, 0.5, 0.3, 0.5, 0.3, 1.0, 0.2, 1.0, 0.2, 0.5, 0.1458, 0.1066, 0.25, 0.0727, 0.25, 0.0727, 0.1458, 0.1066, 0.2, 0.5, 0.2, 1.0, 0.1, 1.0, 0.1, 0.5, 0.1, 0.5, 0.1, 1.0, -7.451e-08, 1.0, -7.451e-08, 0.5, 0.75, 0.49, 0.8911, 0.4442, 0.9783, 0.3242, 0.9783, 0.1758, 0.8911, 0.05584, 0.75, 0.01, 0.6089, 0.05584, 0.5217, 0.1758, 0.5217, 0.3242, 0.6089, 0.4442, 0.25, 0.4273, 0.3542, 0.3934, 0.3911, 0.4442, 0.25, 0.49, 0.3542, 0.3934, 0.4186, 0.3048, 0.4783, 0.3242, 0.3911, 0.4442, 0.4186, 0.3048, 0.4186, 0.1952, 0.4783, 0.1758, 0.4783, 0.3242, 0.4186, 0.1952, 0.3542, 0.1066, 0.3911, 0.05584, 0.4783, 0.1758, 0.3542, 0.1066, 0.25, 0.0727, 0.25, 0.01, 0.3911, 0.05584, 0.25, 0.0727, 0.1458, 0.1066, 0.1089, 0.05584, 0.25, 0.01, 0.1458, 0.1066, 0.08138, 0.1952, 0.02175, 0.1758, 0.1089, 0.05584, 0.08138, 0.1952, 0.08138, 0.3048, 0.02175, 0.3242, 0.02175, 0.1758, 0.08138, 0.3048, 0.1458, 0.3934, 0.1089, 0.4442, 0.02175, 0.3242, 0.1458, 0.3934, 0.25, 0.4273, 0.25, 0.49, 0.1089, 0.4442, 0.25, 0.3936, 0.1656, 0.3662, 0.1656, 0.3662, 0.25, 0.3936, 0.4186, 0.1952, 0.4186, 0.3048, 0.4186, 0.3048, 0.4186, 0.1952, 0.25, 0.4273, 0.1458, 0.3934, 0.1458, 0.3934, 0.25, 0.4273, 0.08138, 0.1952, 0.1458, 0.1066, 0.1458, 0.1066, 0.08138, 0.1952, 0.3542, 0.1066, 0.4186, 0.1952, 0.4186, 0.1952, 0.3542, 0.1066, 0.3542, 0.3934, 0.25, 0.4273, 0.25, 0.4273, 0.3542, 0.3934, 0.08138, 0.3048, 0.08138, 0.1952, 0.08138, 0.1952, 0.08138, 0.3048, 0.25, 0.0727, 0.3542, 0.1066, 0.3542, 0.1066, 0.25, 0.0727, 0.4186, 0.3048, 0.3542, 0.3934, 0.3542, 0.3934, 0.4186, 0.3048, 0.1458, 0.3934, 0.08138, 0.3048, 0.08138, 0.3048, 0.1458, 0.3934, 0.25, 0.3936, 0.3344, 0.3662, 0.3542, 0.3934, 0.25, 0.4273, 0.3344, 0.3662, 0.3866, 0.2944, 0.4186, 0.3048, 0.3542, 0.3934, 0.3866, 0.2944, 0.3866, 0.2056, 0.4186, 0.1952, 0.4186, 0.3048, 0.3866, 0.2056, 0.3344, 0.1338, 0.3542, 0.1066, 0.4186, 0.1952, 0.3344, 0.1338, 0.25, 0.1064, 0.25, 0.0727, 0.3542, 0.1066, 0.25, 0.1064, 0.1656, 0.1338, 0.1458, 0.1066, 0.25, 0.0727, 0.1656, 0.1338, 0.1134, 0.2056, 0.08138, 0.1952, 0.1458, 0.1066, 0.1134, 0.2056, 0.1134, 0.2944, 0.08138, 0.3048, 0.08138, 0.1952, 0.1134, 0.2944, 0.1656, 0.3662, 0.1458, 0.3934, 0.08138, 0.3048, 0.1656, 0.3662, 0.25, 0.3936, 0.25, 0.4273, 0.1458, 0.3934, 0.3344, 0.3662, 0.25, 0.3936, 0.1656, 0.3662, 0.1134, 0.2944, 0.1134, 0.2056, 0.1656, 0.1338, 0.25, 0.1064, 0.3344, 0.1338, 0.3866, 0.2056, 0.3866, 0.2944, 0.1134, 0.2056, 0.1656, 0.1338, 0.1656, 0.1338, 0.1134, 0.2056, 0.3344, 0.1338, 0.3866, 0.2056, 0.3866, 0.2056, 0.3344, 0.1338, 0.3344, 0.3662, 0.25, 0.3936, 0.25, 0.3936, 0.3344, 0.3662, 0.1134, 0.2944, 0.1134, 0.2056, 0.1134, 0.2056, 0.1134, 0.2944, 0.25, 0.1064, 0.3344, 0.1338, 0.3344, 0.1338, 0.25, 0.1064, 0.3866, 0.2944, 0.3344, 0.3662, 0.3344, 0.3662, 0.3866, 0.2944, 0.1656, 0.3662, 0.1134, 0.2944, 0.1134, 0.2944, 0.1656, 0.3662, 0.1656, 0.1338, 0.25, 0.1064, 0.25, 0.1064, 0.1656, 0.1338, 0.3866, 0.2056, 0.3866, 0.2944, 0.3866, 0.2944, 0.3866, 0.2056, 0.375, 0.8889, 0.375, 0.9167, 0.375, 0.9167, 0.375, 0.8889, 0.375, 0.9722, 0.375, 1.0, 0.375, 1.0, 0.375, 0.9722, 0.375, 0.7778, 0.375, 0.8056, 0.375, 0.8056, 0.375, 0.7778, 0.375, 0.8611, 0.375, 0.8889, 0.375, 0.8889, 0.375, 0.8611, 0.375, 0.9444, 0.375, 0.9722, 0.375, 0.9722, 0.375, 0.9444, 0.375, 0.8333, 0.375, 0.8611, 0.375, 0.8611, 0.375, 0.8333, 0.375, 0.9167, 0.375, 0.9444, 0.375, 0.9444, 0.375, 0.9167, 0.375, 0.75, 0.375, 0.7778, 0.375, 0.7778, 0.375, 0.75, 0.375, 0.8056, 0.375, 0.8333, 0.375, 0.8333, 0.375, 0.8056, 0.585, 0.7356, 0.585, 0.6394, 0.625, 0.625, 0.625, 0.75, 0.415, 0.7356, 0.585, 0.7356, 0.625, 0.75, 0.375, 0.75, 0.415, 0.6394, 0.415, 0.7356, 0.375, 0.75, 0.375, 0.625, 0.585, 0.6394, 0.415, 0.6394, 0.375, 0.625, 0.625, 0.625, 0.415, 0.6394, 0.585, 0.6394, 0.585, 0.7356, 0.415, 0.7356, 0.585, 0.6394, 0.585, 0.7356, 0.585, 0.7356, 0.585, 0.6394, 0.415, 0.6394, 0.585, 0.6394, 0.585, 0.6394, 0.415, 0.6394, 0.585, 0.7356, 0.415, 0.7356, 0.415, 0.7356, 0.585, 0.7356, 0.0, 0.0, 0.0, 0.0, 0.0, 0.0, 0.0, 0.0, 0.0, 0.0, 0.0, 0.0, 0.0, 0.0, 0.0, 0.0, 0.0, 0.0, 0.0, 0.0, 0.0, 0.0, 0.0, 0.0, 0.0, 0.0, 0.0, 0.0, 0.0, 0.0, 0.0, 0.0, 0.0, 0.0, 0.0, 0.0, 0.0, 0.0, 0.0, 0.0, 0.4292, 0.01958, 0.4292, 0.1054, 0.375, 0.125, 0.375, 0.0, 0.5708, 0.01958, 0.4292, 0.01958, 0.375, 0.0, 0.625, 0.0, 0.5708, 0.1054, 0.5708, 0.01958, 0.625, 0.0, 0.625, 0.125, 0.4292, 0.1054, 0.5708, 0.1054, 0.625, 0.125, 0.375, 0.125, 0.4292, 0.01958, 0.5708, 0.01958, 0.5708, 0.1054, 0.4292, 0.1054, 0.5708, 0.01958, 0.5708, 0.1054, 0.5708, 0.1054, 0.5708, 0.01958, 0.4292, 0.1054, 0.4292, 0.01958, 0.4292, 0.01958, 0.4292, 0.1054, 0.5708, 0.1054, 0.4292, 0.1054, 0.4292, 0.1054, 0.5708, 0.1054, 0.0, 0.0, 0.0, 0.0, 0.0, 0.0, 0.0, 0.0, 0.375, 0.9722, 0.375, 0.8889, 0.375, 0.9167, 0.375, 0.9444, 0.375, 0.8611, 0.375, 0.7778, 0.375, 0.8056, 0.375, 0.8333])
me_cube_010.materials.append(mat_car_body)
me_cube_010.materials.append(mat_black)
me_cube_010.materials.append(mat_light_metal)
me_cube_010.materials.append(mat_glass)
me_cube_010.materials.append(mat_headlight)
me_cube_010.materials.append(mat_red)
me_cube_010.use_remesh_preserve_volume = False
me_cube_010.use_remesh_preserve_attributes = False
me_cube_010.use_mirror_vertex_groups = False
me_cube_010.update()
me_plane_014 = bpy.data.meshes.new('Plane.014')
me_plane_014.from_pydata([(-109.0, 9.107, 0.0), (91.64, 9.107, 0.0), (-109.0, 9.107, 0.1498), (91.64, 9.107, 0.1498), (-109.0, 9.197, 0.1498), (91.64, 9.197, 0.1498), (-109.0, 9.197, -0.004319), (91.64, 9.197, -0.004319)], [], [(0, 1, 3, 2), (2, 3, 5, 4), (4, 5, 7, 6)])
_uv = me_plane_014.uv_layers.new(name='UVMap')
_uv.uv.foreach_set('vector', [0.0, 1.0, 1.0, 1.0, 1.0, 1.0, 0.0, 1.0, 0.0, 1.0, 1.0, 1.0, 1.0, 1.0, 0.0, 1.0, 0.0, 1.0, 1.0, 1.0, 1.0, 1.0, 0.0, 1.0])
me_plane_014.materials.append(mat_curb)
me_plane_014.use_remesh_preserve_volume = False
me_plane_014.use_remesh_preserve_attributes = False
me_plane_014.use_mirror_vertex_groups = False
me_plane_014.update()
me_cube_014 = bpy.data.meshes.new('Cube.014')
me_cube_014.from_pydata([(-1.389, -0.7957, 0.3719), (-0.01128, -0.7125, 1.141), (1.389, -0.7957, 0.3719), (0.9786, -0.6846, 1.283), (-1.389, -0.6893, 0.8222), (1.389, -0.6895, 0.9638), (0.1261, -0.5621, 1.933), (0.6795, -0.5438, 1.907), (0.9984, -0.7764, 1.209), (0.6598, -0.6076, 1.981), (0.9265, -0.6846, 1.269), (0.6274, -0.5438, 1.894), (-1.389, 0.0, 0.3719), (-1.389, 0.0, 1.051), (1.389, 0.0, 0.3719), (1.389, 0.0, 1.063), (-0.03471, 0.0, 1.063), (0.9984, -3.284e-08, 1.209), (0.1496, 0.0, 1.981), (0.6598, 0.0, 1.981), (0.9786, -3.284e-08, 1.283), (0.6795, 0.0, 1.907), (0.9265, -3.284e-08, 1.269), (0.6274, 0.0, 1.894), (-1.305, -0.7957, 0.3719), (-1.145, -0.7957, 0.6611), (-0.7803, -0.7957, 0.6611), (-0.6079, -0.7957, 0.3719), (0.5619, -0.7957, 0.3719), (0.7029, -0.7957, 0.6584), (1.109, -0.7957, 0.6584), (1.255, -0.7957, 0.3719), (1.389, -0.5229, 0.3719), (-0.02669, -0.7764, 1.051), (0.156, -0.6076, 1.981), (0.1455, -0.7673, 1.141), (0.2305, -0.6167, 1.933), (0.9351, -0.7673, 1.257), (0.6221, -0.6167, 1.933), (0.9984, -0.7764, 1.209), (0.6598, -0.6076, 1.981), (-1.319, -0.7283, 1.051), (0.9351, -0.7233, 1.249), (0.6221, -0.5727, 1.925), (0.1455, -0.7233, 1.132), (0.2305, -0.5727, 1.925), (-0.01128, 1.863e-08, 1.141), (0.1261, -0.5621, 1.933), (0.1261, 1.49e-08, 1.933), (-0.01128, -0.7125, 1.141), (0.1261, 1.49e-08, 1.933), (-0.01128, 1.863e-08, 1.141), (0.01562, -0.7125, 1.128), (0.153, -0.5621, 1.92), (0.153, 1.391e-08, 1.92), (0.01562, 1.763e-08, 1.128), (-0.9647, -0.6424, 0.6475), (-0.9647, -0.7861, 0.5224), (-0.7758, -0.6424, 0.5861), (-0.8493, -0.7861, 0.4849), (-0.659, -0.6424, 0.4254), (-0.778, -0.7861, 0.3868), (-0.659, -0.6424, 0.2268), (-0.778, -0.7861, 0.2654), (-0.7758, -0.6424, 0.06606), (-0.8493, -0.7861, 0.1673), (-0.9647, -0.6424, 0.004676), (-0.9647, -0.7861, 0.1298), (-1.154, -0.6424, 0.06606), (-1.08, -0.7861, 0.1673), (-1.27, -0.6424, 0.2268), (-1.151, -0.7861, 0.2654), (-1.27, -0.6424, 0.4254), (-1.151, -0.7861, 0.3868), (-1.154, -0.6424, 0.5861), (-1.08, -0.7861, 0.4849), (-0.7758, -0.7861, 0.5861), (-0.9647, -0.7861, 0.6475), (-0.659, -0.7861, 0.4254), (-0.659, -0.7861, 0.2268), (-0.7758, -0.7861, 0.06606), (-0.9647, -0.7861, 0.004676), (-1.154, -0.7861, 0.06606), (-1.27, -0.7861, 0.2268), (-1.27, -0.7861, 0.4254), (-1.154, -0.7861, 0.5861), (-0.8713, -0.6963, 0.4547), (-0.9647, -0.6963, 0.4851), (-0.8135, -0.6963, 0.3752), (-0.8135, -0.6963, 0.277), (-0.8713, -0.6963, 0.1975), (-0.9647, -0.6963, 0.1671), (-1.058, -0.6963, 0.1975), (-1.116, -0.6963, 0.277), (-1.116, -0.6963, 0.3752), (-1.058, -0.6963, 0.4547), (-0.8493, -0.6963, 0.4849), (-0.9647, -0.6963, 0.5224), (-0.778, -0.6963, 0.3868), (-0.778, -0.6963, 0.2654), (-0.8493, -0.6963, 0.1673), (-0.9647, -0.6963, 0.1298), (-1.08, -0.6963, 0.1673), (-1.151, -0.6963, 0.2654), (-1.151, -0.6963, 0.3868), (-1.08, -0.6963, 0.4849), (-0.8958, -0.7597, 0.4209), (-0.9647, -0.7597, 0.4433), (-0.8532, -0.7597, 0.3623), (-0.8532, -0.7597, 0.2899), (-0.8958, -0.7597, 0.2312), (-0.9647, -0.7597, 0.2088), (-1.034, -0.7597, 0.2312), (-1.076, -0.7597, 0.2899), (-1.076, -0.7597, 0.3623), (-1.034, -0.7597, 0.4209), (-1.389, -0.6172, 0.3719), (-1.305, -0.6172, 0.3719), (-1.145, -0.5769, 0.6611), (-0.7803, -0.5769, 0.6611), (-0.6079, -0.6172, 0.3719), (0.5619, -0.5468, 0.3719), (0.7029, -0.5481, 0.6584), (1.109, -0.5481, 0.6584), (1.254, -0.5468, 0.3719), (1.389, -0.7957, 1.063), (1.389, -0.4913, 0.9638), (1.389, -0.4913, 0.4638), (1.389, -0.6895, 0.4638), (1.433, -0.6895, 0.4638), (1.433, -0.4913, 0.4638), (1.433, -0.4913, 0.9638), (1.433, -0.6895, 0.9638), (1.389, 0.0, 1.016), (1.389, -0.06619, 1.016), (1.389, 0.0, 1.081), (1.389, -0.06619, 1.081), (1.429, 0.0, 1.016), (1.429, -0.06619, 1.016), (1.429, 0.0, 1.081), (1.429, -0.06619, 1.081), (-1.389, -0.3793, 0.4965), (-1.389, -0.6893, 0.4965), (-1.389, -0.7957, 1.051), (-1.389, -0.3793, 0.8222), (-1.447, -0.3793, 0.4965), (-1.447, -0.6893, 0.4965), (-1.447, -0.3793, 0.8222), (-1.447, -0.6893, 0.8222), (-1.319, 0.0, 1.051), (-0.02717, -0.7283, 1.051), (-0.03471, 0.0, 0.6588), (-1.319, -0.7283, 0.5422), (-1.319, 0.0, 0.5422), (-0.02717, -0.7283, 0.5422), (0.9137, -0.7861, 0.5224), (0.9137, -0.6424, 0.6475), (-1.208, -0.7283, 0.6958), (-1.156, -0.7283, 1.051), (1.029, -0.7861, 0.4849), (1.103, -0.6424, 0.5861), (-1.286, -0.7283, 0.5422), (-0.5749, -0.7283, 0.5422), (-0.6128, 8.374e-08, 0.6297), (-1.319, -0.5085, 0.5422), (-1.277, 9.08e-08, 0.5714), (-0.6732, -0.7283, 1.051), (-0.6442, -0.7283, 0.7025), (-1.208, -0.561, 0.6958), (-1.286, -0.561, 0.5422), (-0.5749, -0.561, 0.5422), (-0.6442, -0.561, 0.7025), (1.219, -0.6424, 0.4254), (1.1, -0.7861, 0.3868), (1.219, -0.6424, 0.2268), (1.1, -0.7861, 0.2654), (1.103, -0.6424, 0.06606), (1.029, -0.7861, 0.1673), (0.9137, -0.6424, 0.004676), (0.9137, -0.7861, 0.1298), (0.7248, -0.6424, 0.06606), (0.7983, -0.7861, 0.1673), (0.608, -0.6424, 0.2268), (0.727, -0.7861, 0.2654), (0.608, -0.6424, 0.4254), (0.727, -0.7861, 0.3868), (0.7248, -0.6424, 0.5861), (0.7983, -0.7861, 0.4849), (1.103, -0.7861, 0.5861), (0.9137, -0.7861, 0.6475), (1.219, -0.7861, 0.4254), (1.219, -0.7861, 0.2268), (1.103, -0.7861, 0.06606), (0.9137, -0.7861, 0.004676), (0.7248, -0.7861, 0.06606), (0.608, -0.7861, 0.2268), (0.608, -0.7861, 0.4254), (0.7248, -0.7861, 0.5861), (1.007, -0.6963, 0.4547), (0.9137, -0.6963, 0.4851), (1.065, -0.6963, 0.3752), (1.065, -0.6963, 0.277), (1.007, -0.6963, 0.1975), (0.9137, -0.6963, 0.1671), (0.8202, -0.6963, 0.1975), (0.7625, -0.6963, 0.277), (0.7625, -0.6963, 0.3752), (0.8202, -0.6963, 0.4547), (1.029, -0.6963, 0.4849), (0.9137, -0.6963, 0.5224), (1.1, -0.6963, 0.3868), (1.1, -0.6963, 0.2654), (1.029, -0.6963, 0.1673), (0.9137, -0.6963, 0.1298), (0.7983, -0.6963, 0.1673), (0.727, -0.6963, 0.2654), (0.727, -0.6963, 0.3868), (0.7983, -0.6963, 0.4849), (0.9826, -0.7597, 0.4209), (0.9137, -0.7597, 0.4433), (1.025, -0.7597, 0.3623), (1.025, -0.7597, 0.2899), (0.9826, -0.7597, 0.2312), (0.9137, -0.7597, 0.2088), (0.8448, -0.7597, 0.2312), (0.8022, -0.7597, 0.2899), (0.8022, -0.7597, 0.3623), (0.8448, -0.7597, 0.4209), (-0.9174, -0.6662, 0.3912), (-0.9647, -0.6662, 0.4065), (-0.8882, -0.6662, 0.3509), (-0.8882, -0.6662, 0.3012), (-0.9174, -0.6662, 0.261), (-0.9647, -0.6662, 0.2456), (-1.012, -0.6662, 0.261), (-1.041, -0.6662, 0.3012), (-1.041, -0.6662, 0.3509), (-1.012, -0.6662, 0.3912), (-0.9174, 0.0, 0.3912), (-0.9647, 0.0, 0.4065), (-0.8882, 0.0, 0.3509), (-0.8882, 0.0, 0.3012), (-0.9174, 0.0, 0.261), (-0.9647, 0.0, 0.2456), (-1.012, 0.0, 0.261), (-1.041, 0.0, 0.3012), (-1.041, 0.0, 0.3509), (-1.012, 0.0, 0.3912), (0.9589, -0.6662, 0.3912), (0.9116, -0.6662, 0.4065), (0.9881, -0.6662, 0.3509), (0.9881, -0.6662, 0.3012), (0.9589, -0.6662, 0.261), (0.9116, -0.6662, 0.2456), (0.8643, -0.6662, 0.261), (0.8351, -0.6662, 0.3012), (0.8351, -0.6662, 0.3509), (0.8643, -0.6662, 0.3912), (0.9589, 0.0, 0.3912), (0.9116, 0.0, 0.4065), (0.9881, 0.0, 0.3509), (0.9881, 0.0, 0.3012), (0.9589, 0.0, 0.261), (0.9116, 0.0, 0.2456), (0.8643, 0.0, 0.261), (0.8351, 0.0, 0.3012), (0.8351, 0.0, 0.3509), (0.8643, 0.0, 0.3912), (-0.5991, 0.0, 0.3719), (0.4629, 0.0, 0.3719)], [], [(128, 127, 130, 129), (2, 125, 143, 0, 24, 25, 26, 27, 28, 29, 30, 31), (17, 8, 125, 15), (8, 33, 143, 125), (19, 18, 34, 9), (33, 8, 39), (7, 3, 10, 11), (20, 3, 8, 17), (3, 7, 9, 8), (21, 7, 11, 23), (3, 20, 22, 10), (10, 22, 23, 11), (7, 21, 19, 9), (33, 150, 166, 158, 41, 143), (142, 4, 148, 146), (38, 36, 45, 43), (8, 9, 40, 39), (9, 34, 40), (38, 37, 39, 40), (37, 35, 33, 39), (36, 38, 40, 34), (35, 36, 34, 33), (44, 42, 43, 45), (37, 38, 43, 42), (36, 35, 44, 45), (35, 37, 42, 44), (6, 1, 33, 34), (16, 33, 1, 46), (46, 1, 49, 51), (18, 48, 6, 34), (47, 50, 54, 53), (6, 48, 50, 47), (1, 6, 47, 49), (56, 77, 76, 58), (54, 55, 52, 53), (49, 47, 53, 52), (51, 49, 52, 55), (58, 76, 78, 60), (60, 78, 79, 62), (62, 79, 80, 64), (64, 80, 81, 66), (66, 81, 82, 68), (68, 82, 83, 70), (70, 83, 84, 72), (69, 67, 101, 102), (72, 84, 85, 74), (74, 85, 77, 56), (56, 58, 60, 62, 64, 66, 68, 70, 72, 74), (57, 59, 76, 77), (59, 61, 78, 76), (61, 63, 79, 78), (63, 65, 80, 79), (65, 67, 81, 80), (67, 69, 82, 81), (69, 71, 83, 82), (71, 73, 84, 83), (73, 75, 85, 84), (75, 57, 77, 85), (87, 95, 115, 107), (63, 61, 98, 99), (57, 75, 105, 97), (71, 69, 102, 103), (65, 63, 99, 100), (59, 57, 97, 96), (73, 71, 103, 104), (67, 65, 100, 101), (61, 59, 96, 98), (75, 73, 104, 105), (87, 86, 96, 97), (86, 88, 98, 96), (88, 89, 99, 98), (89, 90, 100, 99), (90, 91, 101, 100), (91, 92, 102, 101), (92, 93, 103, 102), (93, 94, 104, 103), (94, 95, 105, 104), (95, 87, 97, 105), (106, 107, 115, 114, 113, 112, 111, 110, 109, 108), (93, 92, 112, 113), (90, 89, 109, 110), (86, 87, 107, 106), (94, 93, 113, 114), (91, 90, 110, 111), (88, 86, 106, 108), (95, 94, 114, 115), (92, 91, 111, 112), (89, 88, 108, 109), (27, 26, 119, 120), (24, 0, 116, 117), (31, 30, 123, 124), (28, 27, 120, 121), (25, 24, 117, 118), (29, 28, 121, 122), (26, 25, 118, 119), (2, 31, 124, 32), (30, 29, 122, 123), (5, 126, 15, 125), (128, 5, 125, 2), (127, 128, 2, 32, 14), (126, 127, 14, 15), (130, 131, 132, 129), (126, 5, 132, 131), (127, 126, 131, 130), (5, 128, 129, 132), (134, 136, 140, 138), (137, 138, 140, 139), (133, 134, 138, 137), (135, 133, 137, 139), (136, 135, 139, 140), (142, 141, 12, 0), (4, 142, 0, 143), (144, 4, 143, 13), (141, 144, 13, 12), (146, 148, 147, 145), (4, 144, 147, 148), (141, 142, 146, 145), (144, 141, 145, 147), (13, 143, 41, 149), (150, 16, 151, 154), (149, 41, 152, 164, 153), (156, 189, 188, 160), (167, 162, 170, 171), (150, 154, 162, 167, 166), (157, 167, 171, 168), (157, 161, 169, 168), (169, 170, 171, 168), (163, 170, 169, 165), (152, 164, 169, 161), (153, 164, 169, 165), (151, 163, 170, 154), (154, 170, 162), (160, 188, 190, 172), (172, 190, 191, 174), (174, 191, 192, 176), (176, 192, 193, 178), (178, 193, 194, 180), (180, 194, 195, 182), (182, 195, 196, 184), (181, 179, 213, 214), (184, 196, 197, 186), (186, 197, 189, 156), (156, 160, 172, 174, 176, 178, 180, 182, 184, 186), (155, 159, 188, 189), (159, 173, 190, 188), (173, 175, 191, 190), (175, 177, 192, 191), (177, 179, 193, 192), (179, 181, 194, 193), (181, 183, 195, 194), (183, 185, 196, 195), (185, 187, 197, 196), (187, 155, 189, 197), (199, 207, 227, 219), (175, 173, 210, 211), (155, 187, 217, 209), (183, 181, 214, 215), (177, 175, 211, 212), (159, 155, 209, 208), (185, 183, 215, 216), (179, 177, 212, 213), (173, 159, 208, 210), (187, 185, 216, 217), (199, 198, 208, 209), (198, 200, 210, 208), (200, 201, 211, 210), (201, 202, 212, 211), (202, 203, 213, 212), (203, 204, 214, 213), (204, 205, 215, 214), (205, 206, 216, 215), (206, 207, 217, 216), (207, 199, 209, 217), (218, 219, 227, 226, 225, 224, 223, 222, 221, 220), (205, 204, 224, 225), (202, 201, 221, 222), (198, 199, 219, 218), (206, 205, 225, 226), (203, 202, 222, 223), (200, 198, 218, 220), (207, 206, 226, 227), (204, 203, 223, 224), (201, 200, 220, 221), (167, 157, 158, 166), (152, 41, 158, 157, 161), (228, 230, 231, 232, 233, 234, 235, 236, 237, 229), (238, 239, 247, 246, 245, 244, 243, 242, 241, 240), (231, 230, 240, 241), (229, 237, 247, 239), (235, 234, 244, 245), (232, 231, 241, 242), (228, 229, 239, 238), (236, 235, 245, 246), (233, 232, 242, 243), (230, 228, 238, 240), (237, 236, 246, 247), (234, 233, 243, 244), (248, 250, 251, 252, 253, 254, 255, 256, 257, 249), (258, 259, 267, 266, 265, 264, 263, 262, 261, 260), (251, 250, 260, 261), (249, 257, 267, 259), (255, 254, 264, 265), (252, 251, 261, 262), (248, 249, 259, 258), (256, 255, 265, 266), (253, 252, 262, 263), (250, 248, 258, 260), (257, 256, 266, 267), (254, 253, 263, 264), (121, 120, 268, 269), (14, 32, 124, 121, 269), (121, 124, 123, 122), (0, 12, 268, 120, 116), (117, 120, 119, 118)])
me_cube_014.polygons.foreach_set('material_index', [4, 0, 0, 0, 0, 0, 0, 0, 0, 0, 0, 3, 0, 0, 5, 0, 0, 0, 0, 0, 0, 0, 3, 0, 0, 0, 0, 0, 0, 0, 0, 0, 0, 1, 3, 0, 0, 1, 1, 1, 1, 1, 1, 1, 1, 1, 1, 1, 1, 1, 1, 1, 1, 1, 1, 1, 1, 1, 2, 1, 1, 1, 1, 1, 1, 1, 1, 1, 1, 1, 1, 1, 1, 1, 1, 1, 1, 1, 2, 2, 2, 2, 2, 2, 2, 2, 2, 2, 0, 0, 0, 0, 0, 0, 0, 0, 0, 0, 0, 0, 0, 4, 4, 4, 4, 2, 2, 2, 2, 2, 0, 0, 0, 0, 5, 5, 5, 5, 0, 0, 0, 1, 0, 0, 0, 0, 0, 0, 0, 0, 0, 0, 1, 1, 1, 1, 1, 1, 1, 1, 1, 1, 1, 1, 1, 1, 1, 1, 1, 1, 1, 1, 1, 2, 1, 1, 1, 1, 1, 1, 1, 1, 1, 1, 1, 1, 1, 1, 1, 1, 1, 1, 1, 2, 2, 2, 2, 2, 2, 2, 2, 2, 2, 0, 0, 1, 1, 1, 1, 1, 1, 1, 1, 1, 1, 1, 1, 1, 1, 1, 1, 1, 1, 1, 1, 1, 1, 1, 1, 0, 0, 0, 0, 0])
_uv = me_cube_014.uv_layers.new(name='UVMap')
_uv.uv.foreach_set('vector', [0.415, 0.7356, 0.415, 0.6394, 0.415, 0.6394, 0.415, 0.7356, 0.375, 0.75, 0.625, 0.75, 0.625, 1.0, 0.375, 1.0, 0.375, 0.9722, 0.375, 0.9444, 0.375, 0.9167, 0.375, 0.8889, 0.375, 0.8611, 0.375, 0.8333, 0.375, 0.8056, 0.375, 0.7778, 0.6383, 0.625, 0.6383, 0.7268, 0.625, 0.75, 0.625, 0.625, 0.6383, 0.7268, 0.8617, 0.7268, 0.875, 0.75, 0.625, 0.75, 0.6383, 0.625, 0.8617, 0.625, 0.75, 0.7268, 0.6383, 0.7268, 0.75, 0.7268, 0.6383, 0.7268, 0.6383, 0.7268, 0.6383, 0.7115, 0.6383, 0.7139, 0.6383, 0.7139, 0.6383, 0.7115, 0.6383, 0.625, 0.6383, 0.7139, 0.6383, 0.7268, 0.6383, 0.625, 0.6383, 0.7139, 0.6383, 0.7115, 0.6383, 0.7268, 0.6383, 0.7268, 0.6383, 0.625, 0.6383, 0.7115, 0.6383, 0.7115, 0.6383, 0.625, 0.6383, 0.7139, 0.6383, 0.625, 0.6383, 0.625, 0.6383, 0.7139, 0.6383, 0.7139, 0.6383, 0.625, 0.6383, 0.625, 0.6383, 0.7115, 0.6383, 0.7115, 0.6383, 0.625, 0.6383, 0.625, 0.6383, 0.7268, 0.8617, 0.7268, 0.0, 0.0, 0.0, 0.0, 0.0, 0.0, 0.0, 0.0, 0.875, 0.75, 0.4292, 0.01958, 0.5708, 0.01958, 0.5708, 0.01958, 0.4292, 0.01958, 0.6471, 0.7268, 0.7413, 0.7268, 0.7413, 0.7268, 0.6471, 0.7268, 0.6383, 0.7268, 0.6383, 0.7268, 0.6383, 0.7268, 0.6383, 0.7268, 0.6383, 0.7268, 0.75, 0.7268, 0.6383, 0.7268, 0.6471, 0.7268, 0.6448, 0.7268, 0.6383, 0.7268, 0.6383, 0.7268, 0.6448, 0.7268, 0.7435, 0.7268, 0.75, 0.7268, 0.6383, 0.7268, 0.7413, 0.7268, 0.6471, 0.7268, 0.6383, 0.7268, 0.75, 0.7268, 0.7435, 0.7268, 0.7413, 0.7268, 0.75, 0.7268, 0.75, 0.7268, 0.7435, 0.7268, 0.6448, 0.7268, 0.6471, 0.7268, 0.7413, 0.7268, 0.6448, 0.7268, 0.6471, 0.7268, 0.6471, 0.7268, 0.6448, 0.7268, 0.7413, 0.7268, 0.7435, 0.7268, 0.7435, 0.7268, 0.7413, 0.7268, 0.7435, 0.7268, 0.6448, 0.7268, 0.6448, 0.7268, 0.7435, 0.7268, 0.8617, 0.7157, 0.8617, 0.7179, 0.8617, 0.7268, 0.8617, 0.7268, 0.8617, 0.625, 0.8617, 0.7268, 0.8617, 0.7179, 0.0, 0.0, 0.0, 0.0, 0.8617, 0.7179, 0.8617, 0.7179, 0.0, 0.0, 0.8617, 0.625, 0.0, 0.0, 0.8617, 0.7157, 0.8617, 0.7268, 0.8617, 0.7157, 0.0, 0.0, 0.0, 0.0, 0.8617, 0.7157, 0.8617, 0.7157, 0.0, 0.0, 0.0, 0.0, 0.8617, 0.7157, 0.8617, 0.7179, 0.8617, 0.7157, 0.8617, 0.7157, 0.8617, 0.7179, 1.0, 0.5, 1.0, 1.0, 0.9, 1.0, 0.9, 0.5, 0.0, 0.0, 0.0, 0.0, 0.8617, 0.7179, 0.8617, 0.7157, 0.8617, 0.7179, 0.8617, 0.7157, 0.8617, 0.7157, 0.8617, 0.7179, 0.0, 0.0, 0.8617, 0.7179, 0.8617, 0.7179, 0.0, 0.0, 0.9, 0.5, 0.9, 1.0, 0.8, 1.0, 0.8, 0.5, 0.8, 0.5, 0.8, 1.0, 0.7, 1.0, 0.7, 0.5, 0.7, 0.5, 0.7, 1.0, 0.6, 1.0, 0.6, 0.5, 0.6, 0.5, 0.6, 1.0, 0.5, 1.0, 0.5, 0.5, 0.5, 0.5, 0.5, 1.0, 0.4, 1.0, 0.4, 0.5, 0.4, 0.5, 0.4, 1.0, 0.3, 1.0, 0.3, 0.5, 0.3, 0.5, 0.3, 1.0, 0.2, 1.0, 0.2, 0.5, 0.1458, 0.1066, 0.25, 0.0727, 0.25, 0.0727, 0.1458, 0.1066, 0.2, 0.5, 0.2, 1.0, 0.1, 1.0, 0.1, 0.5, 0.1, 0.5, 0.1, 1.0, -7.451e-08, 1.0, -7.451e-08, 0.5, 0.75, 0.49, 0.8911, 0.4442, 0.9783, 0.3242, 0.9783, 0.1758, 0.8911, 0.05584, 0.75, 0.01, 0.6089, 0.05584, 0.5217, 0.1758, 0.5217, 0.3242, 0.6089, 0.4442, 0.25, 0.4273, 0.3542, 0.3934, 0.3911, 0.4442, 0.25, 0.49, 0.3542, 0.3934, 0.4186, 0.3048, 0.4783, 0.3242, 0.3911, 0.4442, 0.4186, 0.3048, 0.4186, 0.1952, 0.4783, 0.1758, 0.4783, 0.3242, 0.4186, 0.1952, 0.3542, 0.1066, 0.3911, 0.05584, 0.4783, 0.1758, 0.3542, 0.1066, 0.25, 0.0727, 0.25, 0.01, 0.3911, 0.05584, 0.25, 0.0727, 0.1458, 0.1066, 0.1089, 0.05584, 0.25, 0.01, 0.1458, 0.1066, 0.08138, 0.1952, 0.02175, 0.1758, 0.1089, 0.05584, 0.08138, 0.1952, 0.08138, 0.3048, 0.02175, 0.3242, 0.02175, 0.1758, 0.08138, 0.3048, 0.1458, 0.3934, 0.1089, 0.4442, 0.02175, 0.3242, 0.1458, 0.3934, 0.25, 0.4273, 0.25, 0.49, 0.1089, 0.4442, 0.25, 0.3936, 0.1656, 0.3662, 0.1656, 0.3662, 0.25, 0.3936, 0.4186, 0.1952, 0.4186, 0.3048, 0.4186, 0.3048, 0.4186, 0.1952, 0.25, 0.4273, 0.1458, 0.3934, 0.1458, 0.3934, 0.25, 0.4273, 0.08138, 0.1952, 0.1458, 0.1066, 0.1458, 0.1066, 0.08138, 0.1952, 0.3542, 0.1066, 0.4186, 0.1952, 0.4186, 0.1952, 0.3542, 0.1066, 0.3542, 0.3934, 0.25, 0.4273, 0.25, 0.4273, 0.3542, 0.3934, 0.08138, 0.3048, 0.08138, 0.1952, 0.08138, 0.1952, 0.08138, 0.3048, 0.25, 0.0727, 0.3542, 0.1066, 0.3542, 0.1066, 0.25, 0.0727, 0.4186, 0.3048, 0.3542, 0.3934, 0.3542, 0.3934, 0.4186, 0.3048, 0.1458, 0.3934, 0.08138, 0.3048, 0.08138, 0.3048, 0.1458, 0.3934, 0.25, 0.3936, 0.3344, 0.3662, 0.3542, 0.3934, 0.25, 0.4273, 0.3344, 0.3662, 0.3866, 0.2944, 0.4186, 0.3048, 0.3542, 0.3934, 0.3866, 0.2944, 0.3866, 0.2056, 0.4186, 0.1952, 0.4186, 0.3048, 0.3866, 0.2056, 0.3344, 0.1338, 0.3542, 0.1066, 0.4186, 0.1952, 0.3344, 0.1338, 0.25, 0.1064, 0.25, 0.0727, 0.3542, 0.1066, 0.25, 0.1064, 0.1656, 0.1338, 0.1458, 0.1066, 0.25, 0.0727, 0.1656, 0.1338, 0.1134, 0.2056, 0.08138, 0.1952, 0.1458, 0.1066, 0.1134, 0.2056, 0.1134, 0.2944, 0.08138, 0.3048, 0.08138, 0.1952, 0.1134, 0.2944, 0.1656, 0.3662, 0.1458, 0.3934, 0.08138, 0.3048, 0.1656, 0.3662, 0.25, 0.3936, 0.25, 0.4273, 0.1458, 0.3934, 0.3344, 0.3662, 0.25, 0.3936, 0.1656, 0.3662, 0.1134, 0.2944, 0.1134, 0.2056, 0.1656, 0.1338, 0.25, 0.1064, 0.3344, 0.1338, 0.3866, 0.2056, 0.3866, 0.2944, 0.1134, 0.2056, 0.1656, 0.1338, 0.1656, 0.1338, 0.1134, 0.2056, 0.3344, 0.1338, 0.3866, 0.2056, 0.3866, 0.2056, 0.3344, 0.1338, 0.3344, 0.3662, 0.25, 0.3936, 0.25, 0.3936, 0.3344, 0.3662, 0.1134, 0.2944, 0.1134, 0.2056, 0.1134, 0.2056, 0.1134, 0.2944, 0.25, 0.1064, 0.3344, 0.1338, 0.3344, 0.1338, 0.25, 0.1064, 0.3866, 0.2944, 0.3344, 0.3662, 0.3344, 0.3662, 0.3866, 0.2944, 0.1656, 0.3662, 0.1134, 0.2944, 0.1134, 0.2944, 0.1656, 0.3662, 0.1656, 0.1338, 0.25, 0.1064, 0.25, 0.1064, 0.1656, 0.1338, 0.3866, 0.2056, 0.3866, 0.2944, 0.3866, 0.2944, 0.3866, 0.2056, 0.375, 0.8889, 0.375, 0.9167, 0.375, 0.9167, 0.375, 0.8889, 0.375, 0.9722, 0.375, 1.0, 0.375, 1.0, 0.375, 0.9722, 0.375, 0.7778, 0.375, 0.8056, 0.375, 0.8056, 0.375, 0.7778, 0.375, 0.8611, 0.375, 0.8889, 0.375, 0.8889, 0.375, 0.8611, 0.375, 0.9444, 0.375, 0.9722, 0.375, 0.9722, 0.375, 0.9444, 0.375, 0.8333, 0.375, 0.8611, 0.375, 0.8611, 0.375, 0.8333, 0.375, 0.9167, 0.375, 0.9444, 0.375, 0.9444, 0.375, 0.9167, 0.375, 0.75, 0.375, 0.7778, 0.375, 0.7778, 0.375, 0.75, 0.375, 0.8056, 0.375, 0.8333, 0.375, 0.8333, 0.375, 0.8056, 0.585, 0.7356, 0.585, 0.6394, 0.625, 0.625, 0.625, 0.75, 0.415, 0.7356, 0.585, 0.7356, 0.625, 0.75, 0.375, 0.75, 0.415, 0.6394, 0.415, 0.7356, 0.375, 0.75, 0.375, 0.6875, 0.375, 0.625, 0.585, 0.6394, 0.415, 0.6394, 0.375, 0.625, 0.625, 0.625, 0.415, 0.6394, 0.585, 0.6394, 0.585, 0.7356, 0.415, 0.7356, 0.585, 0.6394, 0.585, 0.7356, 0.585, 0.7356, 0.585, 0.6394, 0.415, 0.6394, 0.585, 0.6394, 0.585, 0.6394, 0.415, 0.6394, 0.585, 0.7356, 0.415, 0.7356, 0.415, 0.7356, 0.585, 0.7356, 0.0, 0.0, 0.0, 0.0, 0.0, 0.0, 0.0, 0.0, 0.0, 0.0, 0.0, 0.0, 0.0, 0.0, 0.0, 0.0, 0.0, 0.0, 0.0, 0.0, 0.0, 0.0, 0.0, 0.0, 0.0, 0.0, 0.0, 0.0, 0.0, 0.0, 0.0, 0.0, 0.0, 0.0, 0.0, 0.0, 0.0, 0.0, 0.0, 0.0, 0.4292, 0.01958, 0.4292, 0.1054, 0.375, 0.125, 0.375, 0.0, 0.5708, 0.01958, 0.4292, 0.01958, 0.375, 0.0, 0.625, 0.0, 0.5708, 0.1054, 0.5708, 0.01958, 0.625, 0.0, 0.625, 0.125, 0.4292, 0.1054, 0.5708, 0.1054, 0.625, 0.125, 0.375, 0.125, 0.4292, 0.01958, 0.5708, 0.01958, 0.5708, 0.1054, 0.4292, 0.1054, 0.5708, 0.01958, 0.5708, 0.1054, 0.5708, 0.1054, 0.5708, 0.01958, 0.4292, 0.1054, 0.4292, 0.01958, 0.4292, 0.01958, 0.4292, 0.1054, 0.5708, 0.1054, 0.4292, 0.1054, 0.4292, 0.1054, 0.5708, 0.1054, 0.625, 0.125, 0.625, 0.0, 0.0, 0.0, 0.0, 0.0, 0.0, 0.0, 0.0, 0.0, 0.0, 0.0, 0.0, 0.0, 0.0, 0.0, 0.0, 0.0, 0.0, 0.0, 0.0, 0.0, 0.0, 0.0, 1.0, 0.5, 1.0, 1.0, 0.9, 1.0, 0.9, 0.5, 0.0, 0.0, 0.0, 0.0, 0.0, 0.0, 0.0, 0.0, 0.0, 0.0, 0.0, 0.0, 0.0, 0.0, 0.0, 0.0, 0.0, 0.0, 0.0, 0.0, 0.0, 0.0, 0.0, 0.0, 0.0, 0.0, 0.0, 0.0, 0.0, 0.0, 0.0, 0.0, 0.0, 0.0, 0.0, 0.0, 0.0, 0.0, 0.0, 0.0, 0.0, 0.0, 0.0, 0.0, 0.0, 0.0, 0.0, 0.0, 0.0, 0.0, 0.0, 0.0, 0.0, 0.0, 0.0, 0.0, 0.0, 0.0, 0.0, 0.0, 0.0, 0.0, 0.0, 0.0, 0.0, 0.0, 0.0, 0.0, 0.0, 0.0, 0.0, 0.0, 0.0, 0.0, 0.0, 0.0, 0.0, 0.0, 0.0, 0.0, 0.9, 0.5, 0.9, 1.0, 0.8, 1.0, 0.8, 0.5, 0.8, 0.5, 0.8, 1.0, 0.7, 1.0, 0.7, 0.5, 0.7, 0.5, 0.7, 1.0, 0.6, 1.0, 0.6, 0.5, 0.6, 0.5, 0.6, 1.0, 0.5, 1.0, 0.5, 0.5, 0.5, 0.5, 0.5, 1.0, 0.4, 1.0, 0.4, 0.5, 0.4, 0.5, 0.4, 1.0, 0.3, 1.0, 0.3, 0.5, 0.3, 0.5, 0.3, 1.0, 0.2, 1.0, 0.2, 0.5, 0.1458, 0.1066, 0.25, 0.0727, 0.25, 0.0727, 0.1458, 0.1066, 0.2, 0.5, 0.2, 1.0, 0.1, 1.0, 0.1, 0.5, 0.1, 0.5, 0.1, 1.0, -7.451e-08, 1.0, -7.451e-08, 0.5, 0.75, 0.49, 0.8911, 0.4442, 0.9783, 0.3242, 0.9783, 0.1758, 0.8911, 0.05584, 0.75, 0.01, 0.6089, 0.05584, 0.5217, 0.1758, 0.5217, 0.3242, 0.6089, 0.4442, 0.25, 0.4273, 0.3542, 0.3934, 0.3911, 0.4442, 0.25, 0.49, 0.3542, 0.3934, 0.4186, 0.3048, 0.4783, 0.3242, 0.3911, 0.4442, 0.4186, 0.3048, 0.4186, 0.1952, 0.4783, 0.1758, 0.4783, 0.3242, 0.4186, 0.1952, 0.3542, 0.1066, 0.3911, 0.05584, 0.4783, 0.1758, 0.3542, 0.1066, 0.25, 0.0727, 0.25, 0.01, 0.3911, 0.05584, 0.25, 0.0727, 0.1458, 0.1066, 0.1089, 0.05584, 0.25, 0.01, 0.1458, 0.1066, 0.08138, 0.1952, 0.02175, 0.1758, 0.1089, 0.05584, 0.08138, 0.1952, 0.08138, 0.3048, 0.02175, 0.3242, 0.02175, 0.1758, 0.08138, 0.3048, 0.1458, 0.3934, 0.1089, 0.4442, 0.02175, 0.3242, 0.1458, 0.3934, 0.25, 0.4273, 0.25, 0.49, 0.1089, 0.4442, 0.25, 0.3936, 0.1656, 0.3662, 0.1656, 0.3662, 0.25, 0.3936, 0.4186, 0.1952, 0.4186, 0.3048, 0.4186, 0.3048, 0.4186, 0.1952, 0.25, 0.4273, 0.1458, 0.3934, 0.1458, 0.3934, 0.25, 0.4273, 0.08138, 0.1952, 0.1458, 0.1066, 0.1458, 0.1066, 0.08138, 0.1952, 0.3542, 0.1066, 0.4186, 0.1952, 0.4186, 0.1952, 0.3542, 0.1066, 0.3542, 0.3934, 0.25, 0.4273, 0.25, 0.4273, 0.3542, 0.3934, 0.08138, 0.3048, 0.08138, 0.1952, 0.08138, 0.1952, 0.08138, 0.3048, 0.25, 0.0727, 0.3542, 0.1066, 0.3542, 0.1066, 0.25, 0.0727, 0.4186, 0.3048, 0.3542, 0.3934, 0.3542, 0.3934, 0.4186, 0.3048, 0.1458, 0.3934, 0.08138, 0.3048, 0.08138, 0.3048, 0.1458, 0.3934, 0.25, 0.3936, 0.3344, 0.3662, 0.3542, 0.3934, 0.25, 0.4273, 0.3344, 0.3662, 0.3866, 0.2944, 0.4186, 0.3048, 0.3542, 0.3934, 0.3866, 0.2944, 0.3866, 0.2056, 0.4186, 0.1952, 0.4186, 0.3048, 0.3866, 0.2056, 0.3344, 0.1338, 0.3542, 0.1066, 0.4186, 0.1952, 0.3344, 0.1338, 0.25, 0.1064, 0.25, 0.0727, 0.3542, 0.1066, 0.25, 0.1064, 0.1656, 0.1338, 0.1458, 0.1066, 0.25, 0.0727, 0.1656, 0.1338, 0.1134, 0.2056, 0.08138, 0.1952, 0.1458, 0.1066, 0.1134, 0.2056, 0.1134, 0.2944, 0.08138, 0.3048, 0.08138, 0.1952, 0.1134, 0.2944, 0.1656, 0.3662, 0.1458, 0.3934, 0.08138, 0.3048, 0.1656, 0.3662, 0.25, 0.3936, 0.25, 0.4273, 0.1458, 0.3934, 0.3344, 0.3662, 0.25, 0.3936, 0.1656, 0.3662, 0.1134, 0.2944, 0.1134, 0.2056, 0.1656, 0.1338, 0.25, 0.1064, 0.3344, 0.1338, 0.3866, 0.2056, 0.3866, 0.2944, 0.1134, 0.2056, 0.1656, 0.1338, 0.1656, 0.1338, 0.1134, 0.2056, 0.3344, 0.1338, 0.3866, 0.2056, 0.3866, 0.2056, 0.3344, 0.1338, 0.3344, 0.3662, 0.25, 0.3936, 0.25, 0.3936, 0.3344, 0.3662, 0.1134, 0.2944, 0.1134, 0.2056, 0.1134, 0.2056, 0.1134, 0.2944, 0.25, 0.1064, 0.3344, 0.1338, 0.3344, 0.1338, 0.25, 0.1064, 0.3866, 0.2944, 0.3344, 0.3662, 0.3344, 0.3662, 0.3866, 0.2944, 0.1656, 0.3662, 0.1134, 0.2944, 0.1134, 0.2944, 0.1656, 0.3662, 0.1656, 0.1338, 0.25, 0.1064, 0.25, 0.1064, 0.1656, 0.1338, 0.3866, 0.2056, 0.3866, 0.2944, 0.3866, 0.2944, 0.3866, 0.2056, 0.0, 0.0, 0.0, 0.0, 0.0, 0.0, 0.0, 0.0, 0.0, 0.0, 0.0, 0.0, 0.0, 0.0, 0.0, 0.0, 0.0, 0.0, 0.3344, 0.3662, 0.3866, 0.2944, 0.3866, 0.2056, 0.3344, 0.1338, 0.25, 0.1064, 0.1656, 0.1338, 0.1134, 0.2056, 0.1134, 0.2944, 0.1656, 0.3662, 0.25, 0.3936, 0.3344, 0.3662, 0.25, 0.3936, 0.1656, 0.3662, 0.1134, 0.2944, 0.1134, 0.2056, 0.1656, 0.1338, 0.25, 0.1064, 0.3344, 0.1338, 0.3866, 0.2056, 0.3866, 0.2944, 0.3866, 0.2056, 0.3866, 0.2944, 0.3866, 0.2944, 0.3866, 0.2056, 0.25, 0.3936, 0.1656, 0.3662, 0.1656, 0.3662, 0.25, 0.3936, 0.1134, 0.2056, 0.1656, 0.1338, 0.1656, 0.1338, 0.1134, 0.2056, 0.3344, 0.1338, 0.3866, 0.2056, 0.3866, 0.2056, 0.3344, 0.1338, 0.3344, 0.3662, 0.25, 0.3936, 0.25, 0.3936, 0.3344, 0.3662, 0.1134, 0.2944, 0.1134, 0.2056, 0.1134, 0.2056, 0.1134, 0.2944, 0.25, 0.1064, 0.3344, 0.1338, 0.3344, 0.1338, 0.25, 0.1064, 0.3866, 0.2944, 0.3344, 0.3662, 0.3344, 0.3662, 0.3866, 0.2944, 0.1656, 0.3662, 0.1134, 0.2944, 0.1134, 0.2944, 0.1656, 0.3662, 0.1656, 0.1338, 0.25, 0.1064, 0.25, 0.1064, 0.1656, 0.1338, 0.3344, 0.3662, 0.3866, 0.2944, 0.3866, 0.2056, 0.3344, 0.1338, 0.25, 0.1064, 0.1656, 0.1338, 0.1134, 0.2056, 0.1134, 0.2944, 0.1656, 0.3662, 0.25, 0.3936, 0.3344, 0.3662, 0.25, 0.3936, 0.1656, 0.3662, 0.1134, 0.2944, 0.1134, 0.2056, 0.1656, 0.1338, 0.25, 0.1064, 0.3344, 0.1338, 0.3866, 0.2056, 0.3866, 0.2944, 0.3866, 0.2056, 0.3866, 0.2944, 0.3866, 0.2944, 0.3866, 0.2056, 0.25, 0.3936, 0.1656, 0.3662, 0.1656, 0.3662, 0.25, 0.3936, 0.1134, 0.2056, 0.1656, 0.1338, 0.1656, 0.1338, 0.1134, 0.2056, 0.3344, 0.1338, 0.3866, 0.2056, 0.3866, 0.2056, 0.3344, 0.1338, 0.3344, 0.3662, 0.25, 0.3936, 0.25, 0.3936, 0.3344, 0.3662, 0.1134, 0.2944, 0.1134, 0.2056, 0.1134, 0.2056, 0.1134, 0.2944, 0.25, 0.1064, 0.3344, 0.1338, 0.3344, 0.1338, 0.25, 0.1064, 0.3866, 0.2944, 0.3344, 0.3662, 0.3344, 0.3662, 0.3866, 0.2944, 0.1656, 0.3662, 0.1134, 0.2944, 0.1134, 0.2944, 0.1656, 0.3662, 0.1656, 0.1338, 0.25, 0.1064, 0.25, 0.1064, 0.1656, 0.1338, 0.375, 0.8611, 0.375, 0.8889, 0.0, 0.0, 0.0, 0.0, 0.375, 0.625, 0.375, 0.6875, 0.375, 0.7743, 0.375, 0.8611, 0.0, 0.0, 0.375, 0.8611, 0.375, 0.7743, 0.375, 0.8056, 0.375, 0.8333, 0.375, 0.0, 0.375, 0.125, 0.0, 0.0, 0.375, 0.8889, 0.375, 1.0, 0.375, 0.9722, 0.375, 0.8889, 0.375, 0.9167, 0.375, 0.9444])
me_cube_014.materials.append(mat_car_body)
me_cube_014.materials.append(mat_black)
me_cube_014.materials.append(mat_light_metal)
me_cube_014.materials.append(mat_glass)
me_cube_014.materials.append(mat_headlight)
me_cube_014.materials.append(mat_red)
me_cube_014.use_remesh_preserve_volume = False
me_cube_014.use_remesh_preserve_attributes = False
me_cube_014.use_mirror_vertex_groups = False
me_cube_014.update()
me_plane_002 = bpy.data.meshes.new('Plane.002')
me_plane_002.from_pydata([(-109.0, -3.12, 0.0), (91.64, -3.12, 0.0), (-109.0, -3.12, 0.08), (91.64, -3.12, 0.08), (-109.0, -3.32, 0.08), (91.64, -3.32, 0.08)], [], [(1, 0, 2, 3), (3, 2, 4, 5)])
_uv = me_plane_002.uv_layers.new(name='UVMap')
_uv.uv.foreach_set('vector', [1.0, 0.0, 0.0, 0.0, 0.0, 0.0, 1.0, 0.0, 1.0, 0.0, 0.0, 0.0, 0.0, 0.0, 1.0, 0.0])
me_plane_002.materials.append(mat_curb)
me_plane_002.use_remesh_preserve_volume = False
me_plane_002.use_remesh_preserve_attributes = False
me_plane_002.use_mirror_vertex_groups = False
me_plane_002.update()
me_plane_003 = bpy.data.meshes.new('Plane.003')
me_plane_003.from_pydata([(-109.0, -3.12, 0.0), (91.64, -3.12, 0.0), (-109.0, -0.006355, 0.0), (91.64, -0.006355, 0.0)], [], [(0, 1, 3, 2)])
_uv = me_plane_003.uv_layers.new(name='UVMap')
_uv.uv.foreach_set('vector', [0.0, 0.0, 1.0, 0.0, 1.0, 1.0, 0.0, 1.0])
me_plane_003.materials.append(mat_street)
me_plane_003.use_remesh_preserve_volume = False
me_plane_003.use_remesh_preserve_attributes = False
me_plane_003.use_mirror_vertex_groups = False
me_plane_003.update()
me_plane = bpy.data.meshes.new('Plane')
me_plane.from_pydata([(-0.622, -1.0, 0.0), (1.0, -1.0, 0.0), (-0.622, 10.23, 0.0), (1.0, 10.23, 0.0), (-0.1557, 1.511, -0.01202), (-0.1557, 0.1518, -0.01202), (-0.04189, 0.1518, -0.01202), (-0.04189, 1.511, -0.01202), (-0.1557, 1.511, -0.0337), (-0.1557, 0.1518, -0.0337), (-0.04189, 0.1518, -0.0337), (-0.04189, 1.511, -0.0337)], [], [(7, 11, 8, 4), (5, 4, 2, 0), (6, 5, 0, 1), (7, 6, 1, 3), (4, 7, 3, 2), (9, 8, 11, 10), (5, 9, 10, 6), (6, 10, 11, 7), (4, 8, 9, 5)])
me_plane.polygons.foreach_set('material_index', [0, 0, 0, 0, 0, 1, 0, 0, 0])
_uv = me_plane.uv_layers.new(name='UVMap')
_uv.uv.foreach_set('vector', [0.6529, 0.9499, 0.6529, 0.9499, 0.3471, 0.9499, 0.3471, 0.9499, 0.3471, 0.05014, 0.3471, 0.9499, 0.0, 1.0, 0.0, 0.0, 0.6529, 0.05014, 0.3471, 0.05014, 0.0, 0.0, 1.0, 0.0, 0.6529, 0.9499, 0.6529, 0.05014, 1.0, 0.0, 1.0, 1.0, 0.3471, 0.9499, 0.6529, 0.9499, 1.0, 1.0, 0.0, 1.0, 0.3471, 0.05014, 0.3471, 0.9499, 0.6529, 0.9499, 0.6529, 0.05014, 0.3471, 0.05014, 0.3471, 0.05014, 0.6529, 0.05014, 0.6529, 0.05014, 0.6529, 0.05014, 0.6529, 0.05014, 0.6529, 0.9499, 0.6529, 0.9499, 0.3471, 0.9499, 0.3471, 0.9499, 0.3471, 0.05014, 0.3471, 0.05014])
me_plane.materials.append(mat_sidewalk)
me_plane.materials.append(mat_dirt)
me_plane.use_remesh_fix_poles = True
me_plane.use_remesh_preserve_attributes = False
me_plane.use_mirror_vertex_groups = False
me_plane.update()
me_cube_001 = bpy.data.meshes.new('Cube.001')
me_cube_001.from_pydata([(-1.0, 0.3042, 0.4244), (-1.0, 0.3042, 0.4859), (-1.0, -0.3042, 0.4244), (-1.0, -0.3042, 0.4859), (1.0, 0.3042, 0.4244), (1.0, 0.3042, 0.4859), (1.0, -0.3042, 0.4244), (1.0, -0.3042, 0.4859), (-1.0, 0.2751, 0.5242), (-1.0, 0.3362, 0.5173), (-1.0, 0.3439, 1.129), (-1.0, 0.4051, 1.122), (1.0, 0.2751, 0.5242), (1.0, 0.3362, 0.5173), (1.0, 0.3439, 1.129), (1.0, 0.4051, 1.122), (0.8838, 0.2619, 0.00146), (0.8838, 0.2619, 0.4263), (0.8838, -0.252, 0.00146), (0.8838, -0.252, 0.4263), (0.9484, 0.2619, 0.00146), (0.9484, 0.2619, 0.4263), (0.9484, -0.252, 0.00146), (0.9484, -0.252, 0.4263), (-0.5433, 0.3274, 0.529), (-0.5433, 0.2961, 0.5407), (-0.5433, 0.3036, 0.4649), (-0.5433, 0.2723, 0.4766), (0.5433, 0.3274, 0.529), (0.5433, 0.2961, 0.5407), (0.5433, 0.3036, 0.4649), (0.5433, 0.2723, 0.4766)], [], [(0, 1, 3, 2), (2, 3, 7, 6), (6, 7, 5, 4), (4, 5, 1, 0), (2, 6, 4, 0), (7, 3, 1, 5), (8, 9, 11, 10), (10, 11, 15, 14), (14, 15, 13, 12), (12, 13, 9, 8), (10, 14, 12, 8), (15, 11, 9, 13), (16, 17, 19, 18), (18, 19, 23, 22), (22, 23, 21, 20), (20, 21, 17, 16), (18, 22, 20, 16), (23, 19, 17, 21), (24, 26, 27, 25), (26, 30, 31, 27), (30, 28, 29, 31), (28, 24, 25, 29), (26, 24, 28, 30), (31, 29, 25, 27)])
_uv = me_cube_001.uv_layers.new(name='UVMap')
_uv.uv.foreach_set('vector', [0.375, 0.0, 0.625, 0.0, 0.625, 0.25, 0.375, 0.25, 0.375, 0.25, 0.625, 0.25, 0.625, 0.5, 0.375, 0.5, 0.375, 0.5, 0.625, 0.5, 0.625, 0.75, 0.375, 0.75, 0.375, 0.75, 0.625, 0.75, 0.625, 1.0, 0.375, 1.0, 0.125, 0.5, 0.375, 0.5, 0.375, 0.75, 0.125, 0.75, 0.625, 0.5, 0.875, 0.5, 0.875, 0.75, 0.625, 0.75, 0.375, 0.0, 0.625, 0.0, 0.625, 0.25, 0.375, 0.25, 0.375, 0.25, 0.625, 0.25, 0.625, 0.5, 0.375, 0.5, 0.375, 0.5, 0.625, 0.5, 0.625, 0.75, 0.375, 0.75, 0.375, 0.75, 0.625, 0.75, 0.625, 1.0, 0.375, 1.0, 0.125, 0.5, 0.375, 0.5, 0.375, 0.75, 0.125, 0.75, 0.625, 0.5, 0.875, 0.5, 0.875, 0.75, 0.625, 0.75, 0.375, 0.0, 0.625, 0.0, 0.625, 0.25, 0.375, 0.25, 0.375, 0.25, 0.625, 0.25, 0.625, 0.5, 0.375, 0.5, 0.375, 0.5, 0.625, 0.5, 0.625, 0.75, 0.375, 0.75, 0.375, 0.75, 0.625, 0.75, 0.625, 1.0, 0.375, 1.0, 0.125, 0.5, 0.375, 0.5, 0.375, 0.75, 0.125, 0.75, 0.625, 0.5, 0.875, 0.5, 0.875, 0.75, 0.625, 0.75, 0.375, 0.0, 0.375, 0.25, 0.625, 0.25, 0.625, 0.0, 0.375, 0.25, 0.375, 0.5, 0.625, 0.5, 0.625, 0.25, 0.375, 0.5, 0.375, 0.75, 0.625, 0.75, 0.625, 0.5, 0.375, 0.75, 0.375, 1.0, 0.625, 1.0, 0.625, 0.75, 0.125, 0.5, 0.125, 0.75, 0.375, 0.75, 0.375, 0.5, 0.625, 0.5, 0.625, 0.75, 0.875, 0.75, 0.875, 0.5])
me_cube_001.materials.append(mat_bench)
me_cube_001.use_remesh_fix_poles = True
me_cube_001.use_remesh_preserve_attributes = False
me_cube_001.use_mirror_vertex_groups = False
me_cube_001.update()
me_circle = bpy.data.meshes.new('Circle')
me_circle.from_pydata([(0.0, 0.07, 0.0), (-0.0495, 0.0495, 0.0), (-0.07, -3.06e-09, 0.0), (-0.0495, -0.0495, 0.0), (6.12e-09, -0.07, 0.0), (0.0495, -0.0495, 0.0), (0.07, 8.347e-10, 0.0), (0.0495, 0.0495, 0.0), (0.0, 0.07, 5.581), (-0.0495, 0.0495, 5.581), (-0.07, -3.06e-09, 5.581), (-0.0495, -0.0495, 5.581), (6.12e-09, -0.07, 5.581), (0.0495, -0.0495, 5.581), (0.07, 8.347e-10, 5.581), (0.0495, 0.0495, 5.581), (2.52e-18, 0.06852, 5.773), (-0.0495, 0.04845, 5.762), (-0.07, -3.071e-07, 5.735), (-0.0495, -0.04845, 5.707), (6.12e-09, -0.06852, 5.696), (0.0495, -0.04845, 5.707), (0.07, -3.033e-07, 5.735), (0.0495, 0.04845, 5.762), (1.263e-16, -0.3757, 6.293), (-0.0495, -0.3742, 6.26), (-0.07, -0.3706, 6.218), (-0.0495, -0.3669, 6.138), (6.12e-09, -0.3654, 6.136), (0.0495, -0.3669, 6.138), (0.07, -0.3706, 6.218), (0.0495, -0.3742, 6.26), (1.263e-16, -1.327, 6.293), (-0.0495, -1.325, 6.26), (-0.07, -1.322, 6.218), (-0.0495, -1.318, 6.138), (0.0495, -1.318, 6.138), (0.07, -1.322, 6.218), (0.0495, -1.325, 6.26), (-0.0463, -0.3976, 6.125), (-0.0463, -1.287, 6.125), (0.0463, -1.287, 6.125), (0.0463, -0.3976, 6.125)], [], [(7, 6, 14, 15), (5, 4, 12, 13), (3, 2, 10, 11), (1, 0, 8, 9), (0, 7, 15, 8), (6, 5, 13, 14), (4, 3, 11, 12), (2, 1, 9, 10), (11, 10, 18, 19), (9, 8, 16, 17), (8, 15, 23, 16), (14, 13, 21, 22), (12, 11, 19, 20), (10, 9, 17, 18), (15, 14, 22, 23), (13, 12, 20, 21), (23, 22, 30, 31), (21, 20, 28, 29), (19, 18, 26, 27), (17, 16, 24, 25), (16, 23, 31, 24), (22, 21, 29, 30), (20, 19, 27, 28), (18, 17, 25, 26), (27, 35, 40, 39), (26, 25, 33, 34), (31, 30, 37, 38), (27, 26, 34, 35), (25, 24, 32, 33), (24, 31, 38, 32), (30, 29, 36, 37), (33, 32, 38, 37, 36, 35, 34), (39, 40, 41, 42), (35, 36, 41, 40), (36, 29, 42, 41), (29, 27, 39, 42)])
me_circle.polygons.foreach_set('material_index', [0, 0, 0, 0, 0, 0, 0, 0, 0, 0, 0, 0, 0, 0, 0, 0, 0, 0, 0, 0, 0, 0, 0, 0, 1, 0, 0, 0, 0, 0, 0, 0, 1, 1, 1, 1])
_uv = me_circle.uv_layers.new(name='UVMap')
_uv.uv.foreach_set('vector', [0.0, 0.0, 0.0, 0.0, 0.0, 0.0, 0.0, 0.0, 0.0, 0.0, 0.0, 0.0, 0.0, 0.0, 0.0, 0.0, 0.0, 0.0, 0.0, 0.0, 0.0, 0.0, 0.0, 0.0, 0.0, 0.0, 0.0, 0.0, 0.0, 0.0, 0.0, 0.0, 0.0, 0.0, 0.0, 0.0, 0.0, 0.0, 0.0, 0.0, 0.0, 0.0, 0.0, 0.0, 0.0, 0.0, 0.0, 0.0, 0.0, 0.0, 0.0, 0.0, 0.0, 0.0, 0.0, 0.0, 0.0, 0.0, 0.0, 0.0, 0.0, 0.0, 0.0, 0.0, 0.0, 0.0, 0.0, 0.0, 0.0, 0.0, 0.0, 0.0, 0.0, 0.0, 0.0, 0.0, 0.0, 0.0, 0.0, 0.0, 0.0, 0.0, 0.0, 0.0, 0.0, 0.0, 0.0, 0.0, 0.0, 0.0, 0.0, 0.0, 0.0, 0.0, 0.0, 0.0, 0.0, 0.0, 0.0, 0.0, 0.0, 0.0, 0.0, 0.0, 0.0, 0.0, 0.0, 0.0, 0.0, 0.0, 0.0, 0.0, 0.0, 0.0, 0.0, 0.0, 0.0, 0.0, 0.0, 0.0, 0.0, 0.0, 0.0, 0.0, 0.0, 0.0, 0.0, 0.0, 0.0, 0.0, 0.0, 0.0, 0.0, 0.0, 0.0, 0.0, 0.0, 0.0, 0.0, 0.0, 0.0, 0.0, 0.0, 0.0, 0.0, 0.0, 0.0, 0.0, 0.0, 0.0, 0.0, 0.0, 0.0, 0.0, 0.0, 0.0, 0.0, 0.0, 0.0, 0.0, 0.0, 0.0, 0.0, 0.0, 0.0, 0.0, 0.0, 0.0, 0.0, 0.0, 0.0, 0.0, 0.0, 0.0, 0.0, 0.0, 0.0, 0.0, 0.0, 0.0, 0.0, 0.0, 0.0, 0.0, 0.0, 0.0, 0.0, 0.0, 0.0, 0.0, 0.0, 0.0, 0.0, 0.0, 0.0, 0.0, 0.0, 0.0, 0.0, 0.0, 0.0, 0.0, 0.0, 0.0, 0.0, 0.0, 0.0, 0.0, 0.0, 0.0, 0.0, 0.0, 0.0, 0.0, 0.0, 0.0, 0.0, 0.0, 0.0, 0.0, 0.0, 0.0, 0.0, 0.0, 0.0, 0.0, 0.0, 0.0, 0.0, 0.0, 0.0, 0.0, 0.0, 0.0, 0.0, 0.0, 0.0, 0.0, 0.0, 0.0, 0.0, 0.0, 0.0, 0.0, 0.0, 0.0, 0.0, 0.0, 0.0, 0.0, 0.0, 0.0, 0.0, 0.0, 0.0, 0.0, 0.0, 0.0, 0.0, 0.0, 0.0, 0.0, 0.0, 0.0, 0.0, 0.0, 0.0, 0.0, 0.0, 0.0, 0.0, 0.0, 0.0, 0.0, 0.0, 0.0, 0.0, 0.0, 0.0, 0.0, 0.0, 0.0, 0.0, 0.0, 0.0, 0.0, 0.0, 0.0, 0.0, 0.0, 0.0, 0.0, 0.0, 0.0])
me_circle.materials.append(mat_streetlamp)
me_circle.materials.append(mat_streetlamp_light)
me_circle.use_remesh_fix_poles = True
me_circle.use_remesh_preserve_attributes = False
me_circle.use_mirror_vertex_groups = False
me_circle.update()
me_circle_001 = bpy.data.meshes.new('Circle.001')
me_circle_001.from_pydata([(0.0, 0.085, 0.0), (-0.0601, 0.0601, 0.0), (-0.085, -3.715e-09, 0.0), (-0.0601, -0.0601, 0.0), (7.431e-09, -0.085, 0.0), (0.0601, -0.0601, 0.0), (0.085, 1.014e-09, 0.0), (0.0601, 0.0601, 0.0), (0.0, 0.085, 2.662), (-0.0601, 0.0601, 2.662), (-0.085, -3.715e-09, 2.662), (-0.0601, -0.0601, 2.662), (7.431e-09, -0.085, 2.662), (0.0601, -0.0601, 2.662), (0.085, 1.014e-09, 2.662), (0.0601, 0.0601, 2.662), (-9.844e-08, 1.0, 3.181), (-0.7071, 0.7071, 3.181), (-1.0, -4.797e-06, 3.181), (-0.7071, -0.7071, 3.181), (-1.102e-08, -1.0, 3.181), (0.7071, -0.7071, 3.181), (1.0, -4.742e-06, 3.181), (0.7071, 0.7071, 3.181), (-9.844e-08, 1.162, 3.64), (-0.822, 0.822, 3.64), (-1.162, -4.647e-06, 3.64), (-0.822, -0.822, 3.64), (3.185e-09, -1.162, 3.64), (0.822, -0.822, 3.64), (1.162, -4.582e-06, 3.64), (0.822, 0.822, 3.64), (-1.58e-08, 0.9911, 4.106), (-0.7008, 0.7008, 4.106), (-0.9911, -4.549e-06, 4.106), (-0.7008, -0.7008, 4.106), (7.085e-08, -0.9911, 4.106), (0.7008, -0.7008, 4.106), (0.9911, -4.494e-06, 4.106), (0.7008, 0.7008, 4.106), (9.538e-08, 0.4937, 4.716), (-0.3491, 0.3491, 4.716), (-0.4937, -5.138e-06, 4.716), (-0.3491, -0.3491, 4.716), (1.385e-07, -0.4937, 4.716), (0.3491, -0.3491, 4.716), (0.4937, -5.11e-06, 4.716), (0.3491, 0.3491, 4.716), (1.135e-07, 0.1185, 5.022), (-0.08382, 0.08381, 5.022), (-0.1185, -4.857e-06, 5.022), (-0.08382, -0.08382, 5.022), (1.239e-07, -0.1185, 5.022), (0.08382, -0.08382, 5.022), (0.1185, -4.85e-06, 5.022), (0.08382, 0.08381, 5.022)], [], [(3, 11, 10, 2), (1, 9, 8, 0), (0, 8, 15, 7), (6, 14, 13, 5), (4, 12, 11, 3), (2, 10, 9, 1), (7, 15, 14, 6), (5, 13, 12, 4), (14, 22, 21, 13), (12, 20, 19, 11), (10, 18, 17, 9), (15, 23, 22, 14), (13, 21, 20, 12), (11, 19, 18, 10), (9, 17, 16, 8), (8, 16, 23, 15), (17, 25, 24, 16), (16, 24, 31, 23), (22, 30, 29, 21), (20, 28, 27, 19), (18, 26, 25, 17), (23, 31, 30, 22), (21, 29, 28, 20), (19, 27, 26, 18), (31, 39, 38, 30), (34, 42, 41, 33), (29, 37, 36, 28), (27, 35, 34, 26), (25, 33, 32, 24), (24, 32, 39, 31), (30, 38, 37, 29), (28, 36, 35, 27), (26, 34, 33, 25), (40, 48, 55, 47), (39, 47, 46, 38), (37, 45, 44, 36), (35, 43, 42, 34), (33, 41, 40, 32), (32, 40, 47, 39), (38, 46, 45, 37), (36, 44, 43, 35), (49, 50, 51, 52, 53, 54, 55, 48), (46, 54, 53, 45), (44, 52, 51, 43), (42, 50, 49, 41), (47, 55, 54, 46), (45, 53, 52, 44), (43, 51, 50, 42), (41, 49, 48, 40)])
me_circle_001.polygons.foreach_set('material_index', [1, 1, 1, 1, 1, 1, 1, 1, 0, 0, 0, 0, 0, 0, 0, 0, 0, 0, 0, 0, 0, 0, 0, 0, 0, 0, 0, 0, 0, 0, 0, 0, 0, 0, 0, 0, 0, 0, 0, 0, 0, 0, 0, 0, 0, 0, 0, 0, 0])
_uv = me_circle_001.uv_layers.new(name='UVMap')
_uv.uv.foreach_set('vector', [0.0, 0.0, 0.0, 0.0, 0.0, 0.0, 0.0, 0.0, 0.0, 0.0, 0.0, 0.0, 0.0, 0.0, 0.0, 0.0, 0.0, 0.0, 0.0, 0.0, 0.0, 0.0, 0.0, 0.0, 0.0, 0.0, 0.0, 0.0, 0.0, 0.0, 0.0, 0.0, 0.0, 0.0, 0.0, 0.0, 0.0, 0.0, 0.0, 0.0, 0.0, 0.0, 0.0, 0.0, 0.0, 0.0, 0.0, 0.0, 0.0, 0.0, 0.0, 0.0, 0.0, 0.0, 0.0, 0.0, 0.0, 0.0, 0.0, 0.0, 0.0, 0.0, 0.0, 0.0, 0.0, 0.0, 0.0, 0.0, 0.0, 0.0, 0.0, 0.0, 0.0, 0.0, 0.0, 0.0, 0.0, 0.0, 0.0, 0.0, 0.0, 0.0, 0.0, 0.0, 0.0, 0.0, 0.0, 0.0, 0.0, 0.0, 0.0, 0.0, 0.0, 0.0, 0.0, 0.0, 0.0, 0.0, 0.0, 0.0, 0.0, 0.0, 0.0, 0.0, 0.0, 0.0, 0.0, 0.0, 0.0, 0.0, 0.0, 0.0, 0.0, 0.0, 0.0, 0.0, 0.0, 0.0, 0.0, 0.0, 0.0, 0.0, 0.0, 0.0, 0.0, 0.0, 0.0, 0.0, 0.0, 0.0, 0.0, 0.0, 0.0, 0.0, 0.0, 0.0, 0.0, 0.0, 0.0, 0.0, 0.0, 0.0, 0.0, 0.0, 0.0, 0.0, 0.0, 0.0, 0.0, 0.0, 0.0, 0.0, 0.0, 0.0, 0.0, 0.0, 0.0, 0.0, 0.0, 0.0, 0.0, 0.0, 0.0, 0.0, 0.0, 0.0, 0.0, 0.0, 0.0, 0.0, 0.0, 0.0, 0.0, 0.0, 0.0, 0.0, 0.0, 0.0, 0.0, 0.0, 0.0, 0.0, 0.0, 0.0, 0.0, 0.0, 0.0, 0.0, 0.0, 0.0, 0.0, 0.0, 0.0, 0.0, 0.0, 0.0, 0.0, 0.0, 0.0, 0.0, 0.0, 0.0, 0.0, 0.0, 0.0, 0.0, 0.0, 0.0, 0.0, 0.0, 0.0, 0.0, 0.0, 0.0, 0.0, 0.0, 0.0, 0.0, 0.0, 0.0, 0.0, 0.0, 0.0, 0.0, 0.0, 0.0, 0.0, 0.0, 0.0, 0.0, 0.0, 0.0, 0.0, 0.0, 0.0, 0.0, 0.0, 0.0, 0.0, 0.0, 0.0, 0.0, 0.0, 0.0, 0.0, 0.0, 0.0, 0.0, 0.0, 0.0, 0.0, 0.0, 0.0, 0.0, 0.0, 0.0, 0.0, 0.0, 0.0, 0.0, 0.0, 0.0, 0.0, 0.0, 0.0, 0.0, 0.0, 0.0, 0.0, 0.0, 0.0, 0.0, 0.0, 0.0, 0.0, 0.0, 0.0, 0.0, 0.0, 0.0, 0.0, 0.0, 0.0, 0.0, 0.0, 0.0, 0.0, 0.0, 0.0, 0.0, 0.0, 0.0, 0.0, 0.0, 0.0, 0.0, 0.0, 0.0, 0.0, 0.0, 0.0, 0.0, 0.0, 0.0, 0.0, 0.0, 0.0, 0.0, 0.0, 0.0, 0.0, 0.0, 0.0, 0.0, 0.0, 0.0, 0.0, 0.0, 0.0, 0.0, 0.0, 0.0, 0.0, 0.0, 0.0, 0.0, 0.0, 0.0, 0.0, 0.0, 0.0, 0.0, 0.0, 0.0, 0.0, 0.0, 0.0, 0.0, 0.0, 0.0, 0.0, 0.0, 0.0, 0.0, 0.0, 0.0, 0.0, 0.0, 0.0, 0.0, 0.0, 0.0, 0.0, 0.0, 0.0, 0.0, 0.0, 0.0, 0.0, 0.0, 0.0, 0.0, 0.0, 0.0, 0.0, 0.0, 0.0, 0.0, 0.0, 0.0, 0.0, 0.0, 0.0, 0.0, 0.0, 0.0, 0.0, 0.0, 0.0, 0.0, 0.0, 0.0, 0.0, 0.0, 0.0, 0.0, 0.0, 0.0, 0.0, 0.0, 0.0, 0.0, 0.0, 0.0, 0.0, 0.0, 0.0, 0.0, 0.0, 0.0])
me_circle_001.materials.append(mat_foliage)
me_circle_001.materials.append(mat_bark)
me_circle_001.use_remesh_fix_poles = True
me_circle_001.use_remesh_preserve_attributes = False
me_circle_001.use_mirror_vertex_groups = False
me_circle_001.update()
me_plane_004 = bpy.data.meshes.new('Plane.004')
me_plane_004.from_pydata([(-109.0, -3.12, 0.0), (91.64, -3.12, 0.0), (-109.0, -0.006355, 0.0), (91.64, -0.006355, 0.0)], [], [(0, 1, 3, 2)])
_uv = me_plane_004.uv_layers.new(name='UVMap')
_uv.uv.foreach_set('vector', [0.0, 0.0, 1.0, 0.0, 1.0, 1.0, 0.0, 1.0])
me_plane_004.materials.append(mat_street)
me_plane_004.use_remesh_preserve_volume = False
me_plane_004.use_remesh_preserve_attributes = False
me_plane_004.use_mirror_vertex_groups = False
me_plane_004.update()
me_plane_007 = bpy.data.meshes.new('Plane.007')
me_plane_007.from_pydata([(0.07168, -0.1319, 0.007832), (200.7, -0.1319, 0.007832), (0.07168, -0.07186, 0.007832), (200.7, -0.07186, 0.007832)], [], [(0, 1, 3, 2)])
_uv = me_plane_007.uv_layers.new(name='UVMap')
_uv.uv.foreach_set('vector', [0.0, 0.0, 1.0, 0.0, 1.0, 1.0, 0.0, 1.0])
me_plane_007.materials.append(mat_yellow_lane_markers)
me_plane_007.use_remesh_preserve_volume = False
me_plane_007.use_remesh_preserve_attributes = False
me_plane_007.use_mirror_vertex_groups = False
me_plane_007.update()
me_plane_008 = bpy.data.meshes.new('Plane.008')
me_plane_008.from_pydata([(-35.18, -62.11, 0.0), (35.18, -62.11, 0.0), (-35.18, 0.002735, 0.0), (35.18, 0.002735, 0.0)], [], [(0, 1, 3, 2)])
_uv = me_plane_008.uv_layers.new(name='UVMap')
_uv.uv.foreach_set('vector', [0.0, 0.0, 1.0, 0.0, 1.0, 1.0, 0.0, 1.0])
me_plane_008.materials.append(mat_grass)
me_plane_008.use_remesh_fix_poles = True
me_plane_008.use_remesh_preserve_attributes = False
me_plane_008.use_mirror_vertex_groups = False
me_plane_008.update()
me_circle_002 = bpy.data.meshes.new('Circle.002')
me_circle_002.from_pydata([(0.0, 0.085, 0.0), (-0.0601, 0.0601, 0.0), (-0.085, -3.715e-09, 0.0), (-0.0601, -0.0601, 0.0), (7.431e-09, -0.085, 0.0), (0.0601, -0.0601, 0.0), (0.085, 1.014e-09, 0.0), (0.0601, 0.0601, 0.0), (0.0, 0.085, 2.662), (-0.0601, 0.0601, 2.662), (-0.085, -3.715e-09, 2.662), (-0.0601, -0.0601, 2.662), (7.431e-09, -0.085, 2.662), (0.0601, -0.0601, 2.662), (0.085, 1.014e-09, 2.662), (0.0601, 0.0601, 2.662), (-9.844e-08, 1.0, 3.181), (-0.7071, 0.7071, 3.181), (-1.0, -4.797e-06, 3.181), (-0.7071, -0.7071, 3.181), (-1.102e-08, -1.0, 3.181), (0.7071, -0.7071, 3.181), (1.0, -4.742e-06, 3.181), (0.7071, 0.7071, 3.181), (-9.844e-08, 1.162, 3.64), (-0.822, 0.822, 3.64), (-1.162, -4.647e-06, 3.64), (-0.822, -0.822, 3.64), (3.185e-09, -1.162, 3.64), (0.822, -0.822, 3.64), (1.162, -4.582e-06, 3.64), (0.822, 0.822, 3.64), (-1.58e-08, 0.9911, 4.106), (-0.7008, 0.7008, 4.106), (-0.9911, -4.549e-06, 4.106), (-0.7008, -0.7008, 4.106), (7.085e-08, -0.9911, 4.106), (0.7008, -0.7008, 4.106), (0.9911, -4.494e-06, 4.106), (0.7008, 0.7008, 4.106), (9.538e-08, 0.4937, 4.716), (-0.3491, 0.3491, 4.716), (-0.4937, -5.138e-06, 4.716), (-0.3491, -0.3491, 4.716), (1.385e-07, -0.4937, 4.716), (0.3491, -0.3491, 4.716), (0.4937, -5.11e-06, 4.716), (0.3491, 0.3491, 4.716), (1.135e-07, 0.1185, 5.022), (-0.08382, 0.08381, 5.022), (-0.1185, -4.857e-06, 5.022), (-0.08382, -0.08382, 5.022), (1.239e-07, -0.1185, 5.022), (0.08382, -0.08382, 5.022), (0.1185, -4.85e-06, 5.022), (0.08382, 0.08381, 5.022)], [], [(3, 11, 10, 2), (1, 9, 8, 0), (0, 8, 15, 7), (6, 14, 13, 5), (4, 12, 11, 3), (2, 10, 9, 1), (7, 15, 14, 6), (5, 13, 12, 4), (14, 22, 21, 13), (12, 20, 19, 11), (10, 18, 17, 9), (15, 23, 22, 14), (13, 21, 20, 12), (11, 19, 18, 10), (9, 17, 16, 8), (8, 16, 23, 15), (17, 25, 24, 16), (16, 24, 31, 23), (22, 30, 29, 21), (20, 28, 27, 19), (18, 26, 25, 17), (23, 31, 30, 22), (21, 29, 28, 20), (19, 27, 26, 18), (31, 39, 38, 30), (34, 42, 41, 33), (29, 37, 36, 28), (27, 35, 34, 26), (25, 33, 32, 24), (24, 32, 39, 31), (30, 38, 37, 29), (28, 36, 35, 27), (26, 34, 33, 25), (40, 48, 55, 47), (39, 47, 46, 38), (37, 45, 44, 36), (35, 43, 42, 34), (33, 41, 40, 32), (32, 40, 47, 39), (38, 46, 45, 37), (36, 44, 43, 35), (49, 50, 51, 52, 53, 54, 55, 48), (46, 54, 53, 45), (44, 52, 51, 43), (42, 50, 49, 41), (47, 55, 54, 46), (45, 53, 52, 44), (43, 51, 50, 42), (41, 49, 48, 40)])
me_circle_002.polygons.foreach_set('material_index', [1, 1, 1, 1, 1, 1, 1, 1, 0, 0, 0, 0, 0, 0, 0, 0, 0, 0, 0, 0, 0, 0, 0, 0, 0, 0, 0, 0, 0, 0, 0, 0, 0, 0, 0, 0, 0, 0, 0, 0, 0, 0, 0, 0, 0, 0, 0, 0, 0])
_uv = me_circle_002.uv_layers.new(name='UVMap')
_uv.uv.foreach_set('vector', [0.0, 0.0, 0.0, 0.0, 0.0, 0.0, 0.0, 0.0, 0.0, 0.0, 0.0, 0.0, 0.0, 0.0, 0.0, 0.0, 0.0, 0.0, 0.0, 0.0, 0.0, 0.0, 0.0, 0.0, 0.0, 0.0, 0.0, 0.0, 0.0, 0.0, 0.0, 0.0, 0.0, 0.0, 0.0, 0.0, 0.0, 0.0, 0.0, 0.0, 0.0, 0.0, 0.0, 0.0, 0.0, 0.0, 0.0, 0.0, 0.0, 0.0, 0.0, 0.0, 0.0, 0.0, 0.0, 0.0, 0.0, 0.0, 0.0, 0.0, 0.0, 0.0, 0.0, 0.0, 0.0, 0.0, 0.0, 0.0, 0.0, 0.0, 0.0, 0.0, 0.0, 0.0, 0.0, 0.0, 0.0, 0.0, 0.0, 0.0, 0.0, 0.0, 0.0, 0.0, 0.0, 0.0, 0.0, 0.0, 0.0, 0.0, 0.0, 0.0, 0.0, 0.0, 0.0, 0.0, 0.0, 0.0, 0.0, 0.0, 0.0, 0.0, 0.0, 0.0, 0.0, 0.0, 0.0, 0.0, 0.0, 0.0, 0.0, 0.0, 0.0, 0.0, 0.0, 0.0, 0.0, 0.0, 0.0, 0.0, 0.0, 0.0, 0.0, 0.0, 0.0, 0.0, 0.0, 0.0, 0.0, 0.0, 0.0, 0.0, 0.0, 0.0, 0.0, 0.0, 0.0, 0.0, 0.0, 0.0, 0.0, 0.0, 0.0, 0.0, 0.0, 0.0, 0.0, 0.0, 0.0, 0.0, 0.0, 0.0, 0.0, 0.0, 0.0, 0.0, 0.0, 0.0, 0.0, 0.0, 0.0, 0.0, 0.0, 0.0, 0.0, 0.0, 0.0, 0.0, 0.0, 0.0, 0.0, 0.0, 0.0, 0.0, 0.0, 0.0, 0.0, 0.0, 0.0, 0.0, 0.0, 0.0, 0.0, 0.0, 0.0, 0.0, 0.0, 0.0, 0.0, 0.0, 0.0, 0.0, 0.0, 0.0, 0.0, 0.0, 0.0, 0.0, 0.0, 0.0, 0.0, 0.0, 0.0, 0.0, 0.0, 0.0, 0.0, 0.0, 0.0, 0.0, 0.0, 0.0, 0.0, 0.0, 0.0, 0.0, 0.0, 0.0, 0.0, 0.0, 0.0, 0.0, 0.0, 0.0, 0.0, 0.0, 0.0, 0.0, 0.0, 0.0, 0.0, 0.0, 0.0, 0.0, 0.0, 0.0, 0.0, 0.0, 0.0, 0.0, 0.0, 0.0, 0.0, 0.0, 0.0, 0.0, 0.0, 0.0, 0.0, 0.0, 0.0, 0.0, 0.0, 0.0, 0.0, 0.0, 0.0, 0.0, 0.0, 0.0, 0.0, 0.0, 0.0, 0.0, 0.0, 0.0, 0.0, 0.0, 0.0, 0.0, 0.0, 0.0, 0.0, 0.0, 0.0, 0.0, 0.0, 0.0, 0.0, 0.0, 0.0, 0.0, 0.0, 0.0, 0.0, 0.0, 0.0, 0.0, 0.0, 0.0, 0.0, 0.0, 0.0, 0.0, 0.0, 0.0, 0.0, 0.0, 0.0, 0.0, 0.0, 0.0, 0.0, 0.0, 0.0, 0.0, 0.0, 0.0, 0.0, 0.0, 0.0, 0.0, 0.0, 0.0, 0.0, 0.0, 0.0, 0.0, 0.0, 0.0, 0.0, 0.0, 0.0, 0.0, 0.0, 0.0, 0.0, 0.0, 0.0, 0.0, 0.0, 0.0, 0.0, 0.0, 0.0, 0.0, 0.0, 0.0, 0.0, 0.0, 0.0, 0.0, 0.0, 0.0, 0.0, 0.0, 0.0, 0.0, 0.0, 0.0, 0.0, 0.0, 0.0, 0.0, 0.0, 0.0, 0.0, 0.0, 0.0, 0.0, 0.0, 0.0, 0.0, 0.0, 0.0, 0.0, 0.0, 0.0, 0.0, 0.0, 0.0, 0.0, 0.0, 0.0, 0.0, 0.0, 0.0, 0.0, 0.0, 0.0, 0.0, 0.0, 0.0, 0.0, 0.0, 0.0, 0.0, 0.0, 0.0, 0.0, 0.0, 0.0, 0.0, 0.0, 0.0, 0.0, 0.0, 0.0, 0.0, 0.0])
me_circle_002.materials.append(mat_foliage)
me_circle_002.materials.append(mat_bark)
me_circle_002.use_remesh_fix_poles = True
me_circle_002.use_remesh_preserve_attributes = False
me_circle_002.use_mirror_vertex_groups = False
me_circle_002.update()
me_plane_009 = bpy.data.meshes.new('Plane.009')
me_plane_009.from_pydata([(-35.1, -23.62, 0.0), (35.1, -23.62, 0.0), (-35.1, 23.62, 0.0), (35.1, 23.62, 0.0)], [], [(0, 1, 3, 2)])
_uv = me_plane_009.uv_layers.new(name='UVMap')
_uv.uv.foreach_set('vector', [0.0, 0.0, 1.0, 0.0, 1.0, 1.0, 0.0, 1.0])
me_plane_009.materials.append(mat_none)
me_plane_009.use_remesh_fix_poles = True
me_plane_009.use_remesh_preserve_attributes = False
me_plane_009.use_mirror_vertex_groups = False
me_plane_009.update()

# ---- objects
ob_lane_markers = bpy.data.objects.new('lane markers', me_plane_005)
ob_light = bpy.data.objects.new('Light', light_light)
ob_car = bpy.data.objects.new('car', me_cube_010)
ob_curb = bpy.data.objects.new('curb', me_plane_014)
ob_truck = bpy.data.objects.new('truck', me_cube_014)
ob_far_curb = bpy.data.objects.new('far_curb', me_plane_002)
ob_street_001 = bpy.data.objects.new('street.001', me_plane_003)
ob_plane = bpy.data.objects.new('Plane', me_plane)
ob_bench = bpy.data.objects.new('bench', me_cube_001)
ob_lamppost = bpy.data.objects.new('lamppost', me_circle)
ob_tree = bpy.data.objects.new('tree', me_circle_001)
ob_street = bpy.data.objects.new('street', me_plane_004)
ob_center_lane_markers = bpy.data.objects.new('center lane markers', me_plane_007)
ob_grass = bpy.data.objects.new('grass', me_plane_008)
ob_tree_particle = bpy.data.objects.new('tree_particle', me_circle_002)
ob_trees = bpy.data.objects.new('trees', me_plane_009)

# ---- transforms, parenting, visibility, modifiers, constraints
ob_lane_markers.location = (-109.0, 6.158, 0.0)
ob_lane_markers.lineart.crease_threshold = 0.0
_m = ob_lane_markers.modifiers.new('Array', 'ARRAY')
_m.count = 124
_m.use_constant_offset = True
ob_light.location = (4.076, 1.005, 5.904)
ob_light.rotation_euler = (0.6503, 0.05522, 1.866)
ob_light.lock_rotations_4d = False
ob_light.empty_display_type = 'ARROWS'
ob_light.color = (0.0, 0.0, 0.0, 0.0)
ob_light.lineart.crease_threshold = 0.0
ob_car.location = (6.289, 4.72, 0.0)
ob_car.rotation_euler = (0.0, -0.0, 3.142)
ob_car.lineart.crease_threshold = 0.0
_m = ob_car.modifiers.new('Mirror', 'MIRROR')
_m.use_axis = (False, True, False)
ob_curb.location = (0.0, 0.0, 0.0)
ob_curb.lineart.crease_threshold = 0.0
ob_truck.location = (0.0, 4.588, 0.0)
ob_truck.rotation_euler = (0.0, -0.0, 3.142)
ob_truck.lineart.crease_threshold = 0.0
_m = ob_truck.modifiers.new('Mirror', 'MIRROR')
_m.use_axis = (False, True, False)
_m.use_clip = True
ob_far_curb.location = (0.0, 6.07, 0.0)
ob_far_curb.lineart.crease_threshold = 0.0
ob_street_001.location = (0.0, 6.07, 0.0)
ob_street_001.lineart.crease_threshold = 0.0
ob_plane.location = (0.0, 10.1, 0.1021)
ob_plane.scale = (12.5, 1.0, 1.0)
ob_plane.lineart.crease_threshold = 0.0
ob_bench.location = (3.591, 10.77, 0.1094)
ob_bench.lineart.crease_threshold = 0.0
_m = ob_bench.modifiers.new('Mirror', 'MIRROR')
ob_lamppost.location = (7.609, 10.54, 0.1021)
ob_lamppost.lineart.crease_threshold = 0.0
ob_tree.location = (-1.239, 10.98, 0.06853)
ob_tree.lineart.crease_threshold = 0.0
ob_street.location = (0.0, 9.119, 0.0)
ob_street.lineart.crease_threshold = 0.0
ob_center_lane_markers.location = (-109.0, 7.595, 0.0)
ob_center_lane_markers.lineart.crease_threshold = 0.0
_m = ob_center_lane_markers.modifiers.new('Mirror', 'MIRROR')
_m.use_axis = (False, True, False)
ob_grass.location = (-1.192, 2.751, 0.0)
ob_grass.lineart.crease_threshold = 0.0
ob_tree_particle.location = (-1.239, -28.49, 0.06853)
ob_tree_particle.lineart.crease_threshold = 0.0
_m = ob_tree_particle.modifiers.new('tree particle', 'PARTICLE_INSTANCE')
_m.object = ob_grass
ob_trees.location = (-1.192, -36.37, -0.2387)
ob_trees.show_instancer_for_render = False
ob_trees.lineart.crease_threshold = 0.0
_m = ob_trees.modifiers.new('ParticleSettings', 'PARTICLE_SYSTEM')

# ---- collection membership
scene.collection.objects.link(ob_lane_markers)
scene.collection.objects.link(ob_light)
scene.collection.objects.link(ob_car)
scene.collection.objects.link(ob_curb)
scene.collection.objects.link(ob_truck)
scene.collection.objects.link(ob_far_curb)
scene.collection.objects.link(ob_street_001)
scene.collection.objects.link(ob_plane)
scene.collection.objects.link(ob_bench)
scene.collection.objects.link(ob_lamppost)
scene.collection.objects.link(ob_tree)
scene.collection.objects.link(ob_street)
scene.collection.objects.link(ob_center_lane_markers)
scene.collection.objects.link(ob_grass)
scene.collection.objects.link(ob_tree_particle)
scene.collection.objects.link(ob_trees)

# ---- scene / render settings (as saved in the file)
scene.frame_start = 1; scene.frame_end = 250; scene.frame_set(1)
scene.render.engine = 'BLENDER_EEVEE_NEXT'
scene.cycles.use_denoising = False
scene.cycles.samples = 128
scene.cycles.sampling_pattern = 'TABULATED_SOBOL'
scene.cycles.use_adaptive_sampling = False
scene.cycles.use_light_tree = False
scene.view_settings.view_transform = 'Filmic'
bpy.context.view_layer.update()

# ---- added for rendering (the .blend has no active camera): camera
cam_auto = bpy.data.cameras.new('AutoCamera')
cam_auto.lens = 50.0
cam_auto.sensor_width = 36.0
cam_auto.clip_end = 3510.94
ob_auto_camera = bpy.data.objects.new('AutoCamera', cam_auto)
scene.collection.objects.link(ob_auto_camera)
ob_auto_camera.location = (191.412, -259.896, 163.122)
ob_auto_camera.rotation_euler = (1.09748, -7.21219e-08, 0.694738)
scene.camera = ob_auto_camera
bpy.context.view_layer.update()

